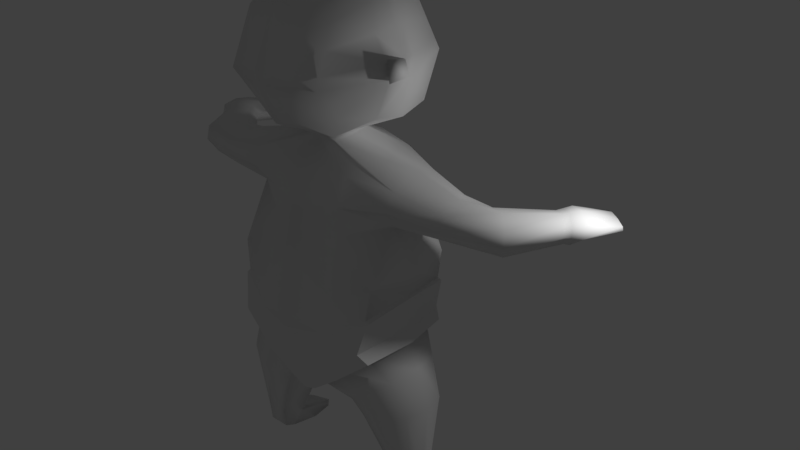 # Source: nezaweights.blend  (saved by Blender 2.79.0; exported with 4.5.12 LTS)
import bpy
from mathutils import Matrix  # noqa: F401  (used for matrix-valued properties, if any)

bpy.ops.wm.read_factory_settings(use_empty=True)
scene = bpy.context.scene
scene.name = 'Scene'

# ---- collections
col_collection_1 = bpy.data.collections.new('Collection 1'); scene.collection.children.link(col_collection_1)
col_collection_8 = bpy.data.collections.new('Collection 8'); scene.collection.children.link(col_collection_8)

# ---- materials (node trees are filled in below, after node groups)
mat_material = bpy.data.materials.new('Material')
mat_material.alpha_threshold = 0.0
mat_material.use_transparent_shadow = False
mat_material.roughness = 0.5
mat_material.line_color = (0.0, 0.0, 0.0, 1.0)

# ---- material node trees

# ---- world
world_world = bpy.data.worlds.new('World'); scene.world = world_world
world_world.color = (0.05088, 0.05088, 0.05088)
world_world.use_sun_shadow = False
world_world.sun_shadow_jitter_overblur = 0.0
world_world.cycles.sampling_method = 'MANUAL'

# ---- lights
light_lamp = bpy.data.lights.new('Lamp', 'POINT')
light_lamp.transmission_factor = 0.0
light_lamp.cutoff_distance = 30.0
light_lamp.energy = 100.0
light_lamp.shadow_buffer_clip_start = 1.001
light_lamp.shadow_soft_size = 0.1
light_lamp.shadow_maximum_resolution = 0.006
light_lamp.use_absolute_resolution = True

# ---- meshes
me_cube = bpy.data.meshes.new('Cube')
me_cube.from_pydata([(4.229e-09, 0.002631, 6.788), (4.229e-09, 2.876, 4.36), (-2.537, 1.283, -8.331), (4.229e-09, -2.688, 4.217), (-2.39, 0.002632, 4.217), (4.229e-09, 2.158, 2.227), (-2.055, 0.002632, 3.098), (-1.597, 2.186, 4.217), (-2.602, 1.336, -8.155), (4.229e-09, -2.194, 3.08), (-2.446, -0.4099, -8.108), (-1.421, -2.206, 4.217), (4.229e-09, 2.054, 6.113), (-1.605, 0.002632, 6.207), (-2.439, 0.6649, -8.307), (4.229e-09, -2.06, 6.143), (-1.458, 1.752, 2.901), (-2.469, -0.02099, -8.316), (-1.507, -1.575, 3.401), (-1.331, 1.599, 5.691), (-2.513, -0.4235, -7.547), (-1.331, -1.594, 5.691), (-0.1815, 2.084, 2.295), (-2.514, 0.4543, -7.987), (-1.771, -1.194, -4.762), (-1.776, 1.206, -4.762), (-2.163, -1.028, -5.551), (-2.167, 1.043, -5.552), (-0.5039, 0.002632, 2.351), (-0.5039, 0.002632, 6.686), (-0.5589, 2.612, 4.409), (-0.399, -2.617, 4.217), (-0.3752, 2.003, 2.37), (-0.4239, -2.022, 3.169), (-0.3752, 2.003, 6.064), (-0.3752, -1.997, 6.064), (0.0, 0.6777, 2.313), (4.229e-09, 0.468, 6.702), (-2.262, 0.468, 4.217), (-1.88, 0.3805, 2.963), (-1.636, 0.3474, 6.096), (0.0, -2.204, -2.742), (-0.4761, 0.4345, 6.552), (-0.4761, 0.4345, 2.351), (4.229e-09, -0.729, 2.357), (4.229e-09, -0.729, 6.645), (-2.188, -0.5826, 4.217), (-1.878, -0.6223, 3.197), (-1.131, -0.9632, 1.558), (-1.637, -0.5393, 6.032), (-1.073, 1.619, 1.558), (-0.1904, -2.584, 4.63), (-2.332, 0.06949, -1.915), (-0.4602, -0.6763, 6.475), (-0.4602, -0.6763, 2.351), (-2.139, -1.455, -2.094), (0.0, 2.302, -2.738), (-0.5581, 0.002632, 2.272), (-0.5097, -0.6763, 2.272), (0.0, 0.6777, 2.272), (-0.5135, 0.6291, 2.272), (0.0, -0.729, 2.272), (-2.152, 1.573, -2.094), (4.229e-09, 2.619, 4.645), (-0.1872, 2.542, 4.608), (4.229e-09, -2.674, 4.645), (-2.262, 0.002632, 4.645), (-1.54, 2.06, 4.534), (-0.2456, -0.7041, 2.272), (-1.401, -2.074, 4.534), (-0.2474, 0.6547, 2.272), (-1.04, 1.849, 0.7874), (-0.3939, -2.484, 4.614), (-0.3872, 2.456, 4.566), (-2.14, 0.4421, 4.621), (-1.116, -1.284, 0.7874), (-2.07, -0.5418, 4.607), (-0.2217, -0.7041, 6.565), (-0.2217, -0.7041, 2.354), (-1.117, -1.786, -1.835), (-2.502, 0.3549, 1.594), (-2.39, -0.5958, 1.364), (0.0005378, 1.783, 1.732), (-2.268, 1.152, 1.364), (0.0, -1.293, 1.732), (-1.017, 1.857, -2.612), (-0.2292, 0.4522, 6.631), (-0.2474, 0.6547, 2.331), (-0.1815, -2.03, 6.105), (-1.467, 0.04927, -5.799), (-3.048, 0.04927, -5.315), (-2.939, -0.7273, -5.275), (-1.467, 0.7868, -5.799), (-2.947, 0.7127, -5.278), (-1.467, -0.8076, -5.799), (-2.515, 0.9037, -4.152), (-2.639, 0.0538, -4.152), (-2.504, -0.8873, -4.152), (-1.112, -0.9052, -5.31), (-1.112, 0.0538, -5.31), (-1.112, 0.8004, -5.381), (-2.2, 0.03302, -7.535), (-2.898, 0.03302, -7.592), (-2.862, -0.4056, -7.559), (-2.2, 0.3568, -7.975), (-2.865, 0.3254, -8.001), (-2.2, -0.4396, -7.535), (-2.187, -0.02099, -8.316), (-2.782, -0.02099, -8.316), (-2.773, -0.3931, -8.108), (-1.972, 0.6869, -8.307), (-2.959, 0.6403, -8.307), (-2.153, -0.425, -8.108), (-2.097, 1.448, -8.135), (-2.07, 1.394, -8.331), (-3.164, 1.101, -8.177), (-3.057, 1.05, -8.331), (-0.2046, -2.112, 3.122), (-2.282, -0.4993, 0.3328), (-2.393, 0.3445, 0.1636), (-2.175, 1.042, 0.3328), (-1.123, 2.048, -1.835), (0.0, -1.947, -0.3215), (0.0, 2.426, -0.3215), (-0.1928, -2.654, 4.217), (-0.2684, 2.751, 4.383), (-2.277, 1.566, -1.191), (0.0, 2.427, -2.413), (-2.265, -1.381, -1.191), (-2.564, 0.07303, -1.191), (-1.079, -1.262, -0.01189), (0.0, -2.243, -2.413), (-0.2424, 0.002632, 6.74), (-2.359, -0.8716, 0.8786), (-5.321, 0.02972, 0.5428), (-1.028, 1.772, -0.01189), (0.0, -1.655, 0.7055), (-1.011, -2.006, -2.612), (-0.1815, 2.03, 6.09), (-2.199, 1.421, 0.8786), (0.0, 2.233, 0.7055), (-3.733, -0.536, 0.6576), (-3.725, -0.3874, 1.053), (-3.749, 0.2927, 1.256), (-3.521, 0.8516, 1.114), (-3.419, 1.066, 0.8281), (-3.508, 0.8459, 0.4184), (-3.629, 0.3736, 0.2359), (-3.719, -0.2315, 0.3038), (-5.277, 0.09374, 0.9568), (-4.859, 0.5803, 1.132), (-6.258, 1.578, 0.5106), (-4.407, 0.8264, 1.047), (-4.145, 0.9206, 0.7956), (-4.36, 0.8722, 0.296), (-4.679, 0.5995, 0.2152), (-5.151, 0.2731, 0.126), (-6.123, 1.471, 0.5225), (-6.093, 1.514, 0.8056), (-5.806, 1.847, 0.9253), (-7.048, 2.71, 0.5172), (-5.497, 2.015, 0.8673), (-5.318, 2.08, 0.6953), (-5.466, 2.047, 0.3537), (-5.683, 1.86, 0.2984), (-6.007, 1.637, 0.2374), (-6.226, 1.626, 0.8176), (-5.915, 1.986, 0.9474), (-5.466, 2.503, 0.6463), (-5.58, 2.169, 0.8845), (-5.425, 2.259, 0.6515), (-5.544, 2.232, 0.3744), (-5.782, 2.001, 0.2676), (-6.132, 1.759, 0.2015), (-7.017, 2.735, 0.6185), (-6.728, 2.978, 0.6614), (-6.675, 3.023, 0.5492), (-6.416, 3.24, 0.6406), (-6.235, 3.392, 0.5791), (-6.384, 3.267, 0.4568), (-6.604, 3.082, 0.437), (-6.931, 2.808, 0.4152), (-5.612, 2.471, 0.5519), (-5.946, 2.249, 0.4389), (-6.372, 1.955, 0.3686), (-6.486, 1.793, 0.823), (-6.526, 1.735, 0.4969), (-5.701, 2.454, 0.8942), (-6.108, 2.232, 0.9609), (-5.364, 3.162, 0.4377), (-5.229, 2.984, 0.4485), (-5.375, 2.951, 0.2692), (-5.51, 3.129, 0.2811), (-1.089, 1.455, -4.114), (-1.083, -1.449, -4.114), (-2.133, 0.06109, -3.376), (-1.971, -1.322, -3.376), (-0.2864, -1.359, -4.737), (-0.2864, 0.06109, -4.737), (-1.983, 1.275, -3.376), (-0.2864, 1.19, -4.737), (2.537, 1.283, -8.331), (2.39, 0.002632, 4.217), (2.055, 0.002632, 3.098), (1.597, 2.186, 4.217), (2.602, 1.336, -8.155), (2.446, -0.4099, -8.108), (1.421, -2.206, 4.217), (1.605, 0.002632, 6.207), (2.439, 0.6649, -8.307), (1.458, 1.752, 2.901), (2.469, -0.02099, -8.316), (1.507, -1.575, 3.401), (1.331, 1.599, 5.691), (2.513, -0.4235, -7.547), (1.331, -1.594, 5.691), (0.1815, 2.084, 2.295), (2.514, 0.4543, -7.987), (1.771, -1.194, -4.762), (1.776, 1.206, -4.762), (2.163, -1.028, -5.551), (2.167, 1.043, -5.552), (0.5039, 0.002632, 2.351), (0.5039, 0.002632, 6.686), (0.5589, 2.612, 4.409), (0.399, -2.617, 4.217), (0.3752, 2.003, 2.37), (0.4239, -2.022, 3.169), (0.3752, 2.003, 6.064), (0.3752, -1.997, 6.064), (2.262, 0.468, 4.217), (1.88, 0.3805, 2.963), (1.636, 0.3474, 6.096), (0.4761, 0.4345, 6.552), (0.4761, 0.4345, 2.351), (2.188, -0.5072, 4.217), (1.878, -0.6223, 3.197), (1.131, -0.9632, 1.558), (1.637, -0.5393, 6.032), (1.073, 1.619, 1.558), (0.1904, -2.584, 4.63), (2.332, 0.06949, -1.915), (0.4602, -0.6763, 6.475), (0.4602, -0.6763, 2.351), (2.139, -1.455, -2.094), (0.5581, 0.002632, 2.272), (0.5097, -0.6763, 2.272), (0.5135, 0.6291, 2.272), (2.152, 1.573, -2.094), (0.1872, 2.542, 4.608), (2.262, 0.002632, 4.645), (1.54, 2.06, 4.534), (0.2456, -0.7041, 2.272), (1.401, -2.074, 4.534), (0.2474, 0.6547, 2.272), (1.04, 1.849, 0.7874), (0.3939, -2.484, 4.614), (0.3872, 2.456, 4.566), (2.14, 0.4421, 4.621), (1.116, -1.284, 0.7874), (2.07, -0.4664, 4.607), (0.2217, -0.7041, 6.565), (0.2217, -0.7041, 2.354), (1.117, -1.786, -1.835), (2.502, 0.3549, 1.594), (2.39, -0.5958, 1.364), (2.268, 1.152, 1.364), (1.017, 1.857, -2.612), (0.2292, 0.4522, 6.631), (0.2474, 0.6547, 2.331), (0.1815, -2.03, 6.105), (1.467, 0.04927, -5.799), (3.048, 0.04927, -5.315), (2.939, -0.7273, -5.275), (1.467, 0.7868, -5.799), (2.947, 0.7127, -5.278), (1.467, -0.8076, -5.799), (2.515, 0.9037, -4.152), (2.639, 0.0538, -4.152), (2.504, -0.8873, -4.152), (1.112, -0.9052, -5.31), (1.112, 0.0538, -5.31), (1.112, 0.8004, -5.381), (2.2, 0.03302, -7.535), (2.898, 0.03302, -7.592), (2.862, -0.4056, -7.559), (2.2, 0.3568, -7.975), (2.865, 0.3254, -8.001), (2.2, -0.4396, -7.535), (2.187, -0.02099, -8.316), (2.782, -0.02099, -8.316), (2.773, -0.3931, -8.108), (1.972, 0.6869, -8.307), (2.959, 0.6403, -8.307), (2.153, -0.425, -8.108), (2.097, 1.448, -8.135), (2.07, 1.394, -8.331), (3.164, 1.101, -8.177), (3.057, 1.05, -8.331), (0.2046, -2.112, 3.122), (2.282, -0.4993, 0.3328), (2.393, 0.3445, 0.1636), (2.175, 1.042, 0.3328), (1.123, 2.048, -1.835), (0.1928, -2.654, 4.217), (0.2684, 2.751, 4.383), (2.277, 1.566, -1.191), (2.265, -1.381, -1.191), (2.564, 0.07303, -1.191), (1.079, -1.262, -0.01189), (0.2424, 0.002632, 6.74), (2.359, -0.8716, 0.8786), (5.321, 0.02972, 0.5428), (1.028, 1.772, -0.01189), (1.011, -2.006, -2.612), (0.1815, 2.03, 6.09), (2.199, 1.421, 0.8786), (3.733, -0.536, 0.6576), (3.725, -0.3874, 1.053), (3.749, 0.2927, 1.256), (3.521, 0.8516, 1.114), (3.419, 1.066, 0.8281), (3.508, 0.8459, 0.4184), (3.629, 0.3736, 0.2359), (3.719, -0.2315, 0.3038), (5.277, 0.09374, 0.9568), (4.859, 0.5803, 1.132), (6.258, 1.578, 0.5106), (4.407, 0.8264, 1.047), (4.145, 0.9206, 0.7956), (4.36, 0.8722, 0.296), (4.679, 0.5995, 0.2152), (5.151, 0.2731, 0.126), (6.123, 1.471, 0.5225), (6.093, 1.514, 0.8056), (5.806, 1.847, 0.9253), (7.048, 2.71, 0.5176), (5.497, 2.015, 0.8673), (5.318, 2.08, 0.6953), (5.466, 2.047, 0.3537), (5.683, 1.86, 0.2984), (6.007, 1.637, 0.2374), (6.226, 1.626, 0.8175), (5.915, 1.986, 0.9473), (5.466, 2.503, 0.6463), (5.58, 2.169, 0.8845), (5.425, 2.259, 0.6515), (5.544, 2.232, 0.3744), (5.782, 2.001, 0.2677), (6.132, 1.759, 0.2015), (7.017, 2.735, 0.6173), (6.728, 2.978, 0.6594), (6.675, 3.023, 0.5491), (6.416, 3.24, 0.639), (6.235, 3.392, 0.5784), (6.384, 3.267, 0.4582), (6.604, 3.082, 0.4387), (6.931, 2.808, 0.4172), (5.612, 2.471, 0.5519), (5.946, 2.249, 0.4389), (6.372, 1.955, 0.3686), (6.486, 1.793, 0.823), (6.526, 1.735, 0.4969), (5.701, 2.454, 0.8942), (6.108, 2.232, 0.9609), (5.364, 3.162, 0.4373), (5.229, 2.984, 0.4481), (5.375, 2.951, 0.2696), (5.51, 3.129, 0.2815), (1.089, 1.455, -4.114), (1.083, -1.449, -4.114), (2.133, 0.06109, -3.376), (1.971, -1.322, -3.376), (0.2864, -1.359, -4.737), (0.2864, 0.06109, -4.737), (1.983, 1.275, -3.376), (0.2864, 1.19, -4.737), (-1.054, -2.051, -2.765), (-0.9692, -1.781, -3.949), (-1.06, 1.903, -2.765), (-0.9765, 1.786, -3.949), (-1.642e-05, -2.253, -2.916), (-2.431, 0.07358, -1.959), (-2.23, -1.487, -2.166), (-2.244, 1.612, -2.166), (0.004661, -1.566, -5.063), (-2.259, 0.07419, -3.042), (-2.059, -1.708, -3.042), (-2.075, 1.629, -3.042), (-1.642e-05, 0.07419, -5.063), (0.0002757, 1.344, -5.063), (-1.642e-05, 2.359, -2.911), (-2.468, 0.07118, -3.362), (-2.28, -1.529, -3.362), (-0.3313, -1.572, -4.937), (-0.3313, 0.07118, -4.937), (-1.26, 1.683, -4.216), (-1.253, -1.676, -4.216), (-2.294, 1.476, -3.362), (-0.3313, 1.377, -4.937), (0.9692, -1.781, -3.949), (1.054, -2.051, -2.765), (1.06, 1.903, -2.765), (0.9765, 1.786, -3.949), (2.431, 0.07358, -1.959), (2.23, -1.487, -2.166), (2.244, 1.612, -2.166), (0.3313, -1.572, -4.937), (2.259, 0.07419, -3.042), (2.059, -1.708, -3.042), (2.075, 1.629, -3.042), (2.468, 0.07118, -3.362), (2.28, -1.529, -3.362), (0.3313, 1.377, -4.937), (0.3313, 0.07118, -4.937), (1.26, 1.683, -4.216), (1.253, -1.676, -4.216), (2.294, 1.476, -3.362), (4.229e-09, 2.337, 5.379), (4.229e-09, -2.367, 5.394), (-1.933, 0.002632, 5.426), (-1.435, 1.83, 5.113), (-1.366, -1.834, 5.113), (-0.9246, 2.008, 5.041), (-1.853, -0.6138, 5.32), (-0.3845, -2.241, 5.339), (-1.888, 0.3947, 5.358), (-0.1859, -2.307, 5.368), (-0.1844, 2.286, 5.349), (1.933, 0.002632, 5.426), (1.435, 1.83, 5.113), (1.366, -1.834, 5.113), (0.9246, 2.008, 5.041), (1.853, -0.6138, 5.32), (0.3845, -2.241, 5.339), (1.888, 0.3947, 5.358), (0.1859, -2.307, 5.368), (0.1844, 2.286, 5.349), (-2.437, -0.03116, 4.254), (-2.421, -0.7628, 4.254), (-2.286, -0.03314, 4.717), (-2.327, -0.72, 4.868), (2.447, -0.02721, 4.25), (2.411, -0.7588, 4.25), (2.293, -0.03199, 4.654), (2.318, -0.7133, 4.831)], [], [(43, 39, 16, 32), (44, 9, 117, 78), (54, 33, 18, 47), (42, 34, 19, 40), (53, 49, 21, 35), (36, 87, 22, 5), (30, 32, 16, 7), (423, 421, 19, 34), (0, 37, 86, 132), (0, 132, 77, 45), (44, 78, 68, 61), (126, 121, 85, 62), (425, 35, 21, 422), (31, 11, 18, 33), (426, 40, 19, 421), (38, 7, 16, 39), (46, 47, 18, 11), (424, 422, 21, 49), (43, 87, 70, 60), (1, 125, 64, 63), (3, 65, 51, 124), (370, 372, 412, 416), (61, 68, 48, 84), (124, 31, 33, 117), (427, 88, 35, 425), (428, 423, 34, 138), (125, 22, 32, 30), (77, 53, 35, 88), (86, 138, 34, 42), (78, 117, 33, 54), (87, 43, 32, 22), (60, 70, 50, 83), (132, 86, 42, 29), (54, 28, 57, 58), (4, 38, 39, 6), (420, 13, 40, 426), (29, 42, 40, 13), (137, 55, 383, 377), (28, 6, 39, 43), (28, 43, 60, 57), (132, 29, 53, 77), (128, 129, 52, 55), (93, 27, 23, 105), (420, 424, 49, 13), (4, 6, 47, 46), (94, 26, 20, 106), (98, 24, 26, 94), (95, 25, 27, 93), (29, 13, 49, 53), (28, 54, 47, 6), (199, 193, 25, 95), (58, 57, 80, 81), (57, 60, 83, 80), (129, 126, 62, 52), (78, 54, 58, 68), (121, 127, 56, 85), (87, 36, 59, 70), (197, 194, 24, 98), (4, 46, 439, 438), (4, 66, 74, 38), (125, 30, 73, 64), (124, 51, 72, 31), (105, 23, 8, 115), (46, 11, 69, 76), (38, 74, 67, 7), (31, 72, 69, 11), (107, 17, 14, 110), (107, 112, 10, 17), (30, 7, 67, 73), (371, 375, 417, 411), (248, 241, 404, 406), (372, 371, 411, 412), (68, 58, 81, 48), (70, 59, 82, 50), (106, 20, 10, 112), (97, 96, 90, 91), (115, 8, 2, 116), (96, 95, 93, 90), (110, 14, 2, 114), (55, 52, 382, 383), (139, 71, 135, 120), (136, 75, 130, 122), (27, 92, 104, 23), (26, 91, 103, 20), (24, 97, 91, 26), (99, 98, 94, 89), (25, 100, 92, 27), (100, 99, 89, 92), (200, 198, 99, 100), (193, 200, 100, 25), (198, 197, 98, 99), (194, 196, 97, 24), (195, 199, 95, 96), (196, 195, 96, 97), (104, 101, 107, 110), (23, 104, 113, 8), (92, 89, 101, 104), (89, 94, 106, 101), (90, 93, 105, 102), (91, 90, 102, 103), (17, 108, 111, 14), (17, 10, 109, 108), (101, 106, 112, 107), (102, 105, 111, 108), (103, 102, 108, 109), (20, 103, 109, 10), (8, 113, 114, 2), (104, 110, 114, 113), (14, 111, 116, 2), (111, 105, 115, 116), (3, 124, 117, 9), (120, 135, 121, 126), (122, 130, 79, 131), (71, 140, 123, 135), (139, 120, 146, 145), (81, 80, 143, 142), (419, 15, 88, 427), (75, 133, 118, 130), (418, 428, 138, 12), (84, 48, 75, 136), (83, 50, 71, 139), (135, 123, 127, 121), (119, 120, 126, 129), (118, 119, 129, 128), (1, 5, 22, 125), (130, 118, 128, 79), (48, 81, 133, 75), (45, 77, 88, 15), (80, 83, 144, 143), (83, 139, 145, 144), (50, 82, 140, 71), (131, 79, 137, 41), (79, 128, 55, 137), (37, 12, 138, 86), (141, 142, 149, 134), (145, 146, 154, 153), (147, 148, 156, 155), (142, 143, 150, 149), (120, 119, 147, 146), (118, 133, 141, 148), (119, 118, 148, 147), (133, 81, 142, 141), (149, 150, 159, 158), (150, 152, 161, 159), (154, 155, 164, 163), (156, 134, 157, 165), (144, 145, 153, 152), (148, 141, 134, 156), (146, 147, 155, 154), (143, 144, 152, 150), (163, 164, 172, 171), (165, 157, 151, 173), (161, 162, 170, 169), (157, 158, 166, 151), (155, 156, 165, 164), (153, 154, 163, 162), (134, 149, 158, 157), (152, 153, 162, 161), (187, 168, 178, 177), (186, 185, 174, 160), (168, 182, 179, 178), (183, 184, 181, 180), (159, 161, 169, 167), (158, 159, 167, 166), (164, 165, 173, 172), (162, 163, 171, 170), (176, 178, 179, 180), (160, 176, 180, 181), (174, 175, 176, 160), (175, 177, 178, 176), (184, 186, 160, 181), (182, 183, 180, 179), (188, 187, 177, 175), (185, 188, 175, 174), (166, 167, 188, 185), (167, 169, 187, 188), (171, 172, 183, 182), (173, 151, 186, 184), (172, 173, 184, 183), (170, 171, 191, 190), (151, 166, 185, 186), (169, 170, 168, 187), (190, 191, 192, 189), (168, 170, 190, 189), (171, 182, 192, 191), (182, 168, 189, 192), (56, 267, 402, 391), (85, 56, 391, 379), (244, 314, 401, 405), (193, 199, 398, 396), (194, 197, 394, 397), (314, 41, 381, 401), (52, 62, 384, 382), (41, 137, 377, 381), (234, 226, 210, 231), (44, 262, 299, 9), (243, 236, 212, 227), (233, 232, 213, 228), (242, 229, 215, 238), (36, 5, 216, 269), (224, 204, 210, 226), (432, 228, 213, 430), (0, 310, 268, 37), (0, 45, 261, 310), (44, 61, 252, 262), (306, 248, 267, 303), (434, 431, 215, 229), (225, 227, 212, 207), (435, 430, 213, 232), (230, 231, 210, 204), (235, 207, 212, 236), (433, 238, 215, 431), (234, 247, 254, 269), (1, 63, 249, 305), (3, 304, 240, 65), (198, 200, 399, 395), (61, 84, 237, 252), (304, 299, 227, 225), (436, 434, 229, 270), (437, 315, 228, 432), (305, 224, 226, 216), (261, 270, 229, 242), (268, 233, 228, 315), (262, 243, 227, 299), (269, 216, 226, 234), (247, 266, 239, 254), (310, 223, 233, 268), (243, 246, 245, 222), (202, 203, 231, 230), (429, 435, 232, 208), (223, 208, 232, 233), (200, 193, 396, 399), (222, 234, 231, 203), (222, 245, 247, 234), (310, 261, 242, 223), (307, 244, 241, 308), (275, 287, 217, 221), (429, 208, 238, 433), (202, 235, 236, 203), (276, 288, 214, 220), (280, 276, 220, 218), (277, 275, 221, 219), (223, 242, 238, 208), (222, 203, 236, 243), (375, 277, 219, 369), (246, 265, 264, 245), (245, 264, 266, 247), (308, 241, 248, 306), (262, 252, 246, 243), (303, 267, 56, 127), (269, 254, 59, 36), (373, 280, 218, 370), (260, 235, 443, 445), (202, 230, 258, 250), (305, 249, 257, 224), (304, 225, 256, 240), (287, 297, 205, 217), (235, 260, 253, 207), (230, 204, 251, 258), (225, 207, 253, 256), (289, 292, 209, 211), (289, 211, 206, 294), (224, 257, 251, 204), (197, 198, 395, 394), (375, 369, 415, 417), (267, 248, 406, 402), (252, 237, 265, 246), (254, 239, 82, 59), (288, 294, 206, 214), (279, 273, 272, 278), (297, 298, 201, 205), (278, 272, 275, 277), (292, 296, 201, 209), (196, 194, 397, 393), (316, 302, 313, 255), (136, 122, 309, 259), (221, 217, 286, 274), (220, 214, 285, 273), (218, 220, 273, 279), (281, 271, 276, 280), (219, 221, 274, 282), (282, 274, 271, 281), (376, 282, 281, 374), (369, 219, 282, 376), (374, 281, 280, 373), (370, 218, 279, 372), (371, 278, 277, 375), (372, 279, 278, 371), (286, 292, 289, 283), (217, 205, 295, 286), (274, 286, 283, 271), (271, 283, 288, 276), (272, 284, 287, 275), (273, 285, 284, 272), (211, 209, 293, 290), (211, 290, 291, 206), (283, 289, 294, 288), (284, 290, 293, 287), (285, 291, 290, 284), (214, 206, 291, 285), (205, 201, 296, 295), (286, 295, 296, 292), (209, 201, 298, 293), (293, 298, 297, 287), (3, 9, 299, 304), (302, 306, 303, 313), (122, 131, 263, 309), (255, 313, 123, 140), (316, 321, 322, 302), (265, 318, 319, 264), (419, 436, 270, 15), (259, 309, 300, 311), (418, 12, 315, 437), (84, 136, 259, 237), (266, 316, 255, 239), (313, 303, 127, 123), (301, 308, 306, 302), (300, 307, 308, 301), (1, 305, 216, 5), (309, 263, 307, 300), (237, 259, 311, 265), (45, 15, 270, 261), (264, 319, 320, 266), (266, 320, 321, 316), (239, 255, 140, 82), (131, 41, 314, 263), (263, 314, 244, 307), (37, 268, 315, 12), (317, 312, 325, 318), (321, 329, 330, 322), (323, 331, 332, 324), (318, 325, 326, 319), (302, 322, 323, 301), (300, 324, 317, 311), (301, 323, 324, 300), (311, 317, 318, 265), (325, 334, 335, 326), (326, 335, 337, 328), (330, 339, 340, 331), (332, 341, 333, 312), (320, 328, 329, 321), (324, 332, 312, 317), (322, 330, 331, 323), (319, 326, 328, 320), (339, 347, 348, 340), (341, 349, 327, 333), (337, 345, 346, 338), (333, 327, 342, 334), (331, 340, 341, 332), (329, 338, 339, 330), (312, 333, 334, 325), (328, 337, 338, 329), (363, 353, 354, 344), (362, 336, 350, 361), (344, 354, 355, 358), (359, 356, 357, 360), (335, 343, 345, 337), (334, 342, 343, 335), (340, 348, 349, 341), (338, 346, 347, 339), (352, 356, 355, 354), (336, 357, 356, 352), (350, 336, 352, 351), (351, 352, 354, 353), (360, 357, 336, 362), (358, 355, 356, 359), (364, 351, 353, 363), (361, 350, 351, 364), (342, 361, 364, 343), (343, 364, 363, 345), (347, 358, 359, 348), (349, 360, 362, 327), (348, 359, 360, 349), (346, 366, 367, 347), (327, 362, 361, 342), (345, 363, 344, 346), (366, 365, 368, 367), (344, 365, 366, 346), (347, 367, 368, 358), (358, 368, 365, 344), (373, 370, 416, 407), (199, 195, 392, 398), (241, 244, 405, 404), (376, 374, 414, 413), (195, 196, 393, 392), (369, 376, 413, 415), (374, 373, 407, 414), (62, 85, 379, 384), (381, 377, 378, 385), (384, 379, 380, 388), (377, 383, 387, 378), (383, 382, 386, 387), (382, 384, 388, 386), (379, 391, 390, 380), (387, 386, 392, 393), (386, 388, 398, 392), (378, 387, 393, 397), (389, 385, 394, 395), (380, 390, 399, 396), (390, 389, 395, 399), (385, 378, 397, 394), (388, 380, 396, 398), (381, 385, 400, 401), (406, 410, 403, 402), (401, 400, 409, 405), (405, 409, 408, 404), (404, 408, 410, 406), (402, 403, 390, 391), (409, 412, 411, 408), (408, 411, 417, 410), (400, 416, 412, 409), (389, 414, 407, 385), (403, 415, 413, 390), (390, 413, 414, 389), (385, 407, 416, 400), (410, 417, 415, 403), (63, 418, 437, 249), (65, 240, 436, 419), (250, 429, 433, 260), (250, 258, 435, 429), (249, 437, 432, 257), (240, 256, 434, 436), (260, 433, 431, 253), (258, 251, 430, 435), (256, 253, 431, 434), (257, 432, 430, 251), (63, 64, 428, 418), (65, 419, 427, 51), (66, 76, 424, 420), (66, 420, 426, 74), (64, 73, 423, 428), (51, 427, 425, 72), (76, 69, 422, 424), (74, 426, 421, 67), (72, 425, 422, 69), (73, 67, 421, 423), (438, 439, 441, 440), (46, 76, 441, 439), (66, 4, 438, 440), (76, 66, 440, 441), (442, 444, 445, 443), (235, 202, 442, 443), (202, 250, 444, 442), (250, 260, 445, 444)])
me_cube.polygons.foreach_set('use_smooth', [1, 1, 1, 1, 1, 1, 1, 1, 1, 1, 1, 1, 1, 1, 1, 1, 1, 1, 1, 1, 1, 0, 1, 1, 1, 1, 1, 1, 1, 1, 1, 1, 1, 1, 1, 1, 1, 0, 1, 1, 1, 1, 1, 1, 1, 1, 1, 1, 1, 1, 1, 1, 1, 1, 1, 1, 1, 1, 1, 1, 1, 1, 1, 1, 1, 1, 1, 1, 1, 0, 0, 0, 1, 1, 1, 1, 1, 1, 1, 0, 1, 1, 1, 1, 1, 1, 1, 1, 1, 1, 1, 1, 1, 1, 1, 1, 1, 1, 1, 1, 1, 1, 1, 1, 1, 1, 1, 1, 1, 1, 1, 1, 1, 1, 1, 1, 1, 1, 1, 1, 1, 1, 1, 1, 1, 1, 1, 1, 1, 1, 1, 1, 1, 1, 1, 1, 1, 1, 1, 1, 1, 1, 1, 1, 1, 1, 1, 1, 1, 1, 1, 1, 1, 1, 1, 1, 1, 1, 1, 1, 1, 1, 1, 1, 1, 1, 1, 1, 1, 1, 1, 1, 1, 1, 1, 1, 1, 1, 1, 1, 1, 1, 1, 1, 1, 1, 0, 0, 0, 0, 0, 0, 0, 0, 1, 1, 1, 1, 1, 1, 1, 1, 1, 1, 1, 1, 1, 1, 1, 1, 1, 1, 1, 1, 1, 0, 1, 1, 1, 1, 1, 1, 1, 1, 1, 1, 1, 1, 1, 1, 1, 0, 1, 1, 1, 1, 1, 1, 1, 1, 1, 1, 1, 1, 1, 1, 1, 1, 1, 1, 1, 1, 1, 1, 1, 1, 1, 1, 1, 1, 1, 1, 1, 0, 0, 0, 1, 1, 1, 1, 1, 1, 1, 0, 1, 1, 1, 1, 1, 1, 1, 1, 1, 1, 1, 1, 1, 1, 1, 1, 1, 1, 1, 1, 1, 1, 1, 1, 1, 1, 1, 1, 1, 1, 1, 1, 1, 1, 1, 1, 1, 1, 1, 1, 1, 1, 1, 1, 1, 1, 1, 1, 1, 1, 1, 1, 1, 1, 1, 1, 1, 1, 1, 1, 1, 1, 1, 1, 1, 1, 1, 1, 1, 1, 1, 1, 1, 1, 1, 1, 1, 1, 1, 1, 1, 1, 1, 1, 1, 1, 1, 1, 1, 1, 1, 1, 1, 1, 1, 1, 1, 1, 1, 1, 1, 1, 1, 1, 1, 1, 0, 0, 0, 0, 0, 0, 0, 0, 0, 0, 0, 0, 0, 0, 0, 0, 0, 0, 0, 0, 0, 0, 0, 0, 0, 0, 0, 0, 0, 0, 0, 0, 0, 0, 0, 0, 1, 1, 1, 1, 1, 1, 1, 1, 1, 1, 1, 1, 1, 1, 1, 1, 1, 1, 1, 1, 1, 1, 1, 1, 1, 1, 1, 1])
_uv = me_cube.uv_layers.new(name='UVMap')
_uv.uv.foreach_set('vector', [0.2425, 0.2239, 0.2038, 0.1793, 0.2455, 0.16, 0.2839, 0.177, 0.2071, 0.2701, 0.1465, 0.2825, 0.1459, 0.2744, 0.2063, 0.2612, 0.2053, 0.2516, 0.1452, 0.2655, 0.1434, 0.2225, 0.1712, 0.197, 0.1792, 0.02405, 0.2366, 0.04357, 0.2133, 0.07314, 0.1699, 0.06739, 0.1342, 0.0208, 0.14, 0.06704, 0.09839, 0.06591, 0.07905, 0.02824, 0.264, 0.2278, 0.2554, 0.2224, 0.2923, 0.1789, 0.3003, 0.1807, 0.2713, 0.1005, 0.2839, 0.177, 0.2455, 0.16, 0.238, 0.1195, 0.2409, 0.08412, 0.2235, 0.09156, 0.2133, 0.07314, 0.2366, 0.04357, 0.1644, 0.0002668, 0.1845, 0.004678, 0.1819, 0.01415, 0.1633, 0.01062, 0.1644, 0.0002668, 0.1633, 0.01062, 0.1331, 0.01026, 0.132, 0.0002668, 0.5497, 0.4128, 0.5498, 0.4203, 0.5469, 0.4213, 0.5467, 0.4125, 0.433, 0.2783, 0.4793, 0.3348, 0.4759, 0.39, 0.4037, 0.3246, 0.05348, 0.04754, 0.07905, 0.02824, 0.09839, 0.06591, 0.08091, 0.08445, 0.09904, 0.2752, 0.102, 0.228, 0.1434, 0.2225, 0.1452, 0.2655, 0.1713, 0.09428, 0.1699, 0.06739, 0.2133, 0.07314, 0.2235, 0.09156, 0.1797, 0.1382, 0.238, 0.1195, 0.2455, 0.16, 0.2038, 0.1793, 0.143, 0.1646, 0.1712, 0.197, 0.1434, 0.2225, 0.102, 0.228, 0.1339, 0.09282, 0.08091, 0.08445, 0.09839, 0.06591, 0.14, 0.06704, 0.5905, 0.4319, 0.5994, 0.4241, 0.6017, 0.4246, 0.5984, 0.435, 0.2943, 0.09492, 0.283, 0.09749, 0.2782, 0.08607, 0.2854, 0.08172, 0.0002668, 0.0699, 0.01369, 0.05551, 0.02038, 0.06248, 0.00674, 0.0761, 0.2498, 0.7749, 0.2348, 0.8148, 0.2217, 0.8186, 0.2391, 0.7724, 0.5067, 0.1817, 0.5034, 0.1833, 0.4867, 0.1811, 0.503, 0.1709, 0.09989, 0.2835, 0.09904, 0.2752, 0.1452, 0.2655, 0.1459, 0.2744, 0.04793, 0.03995, 0.07589, 0.02051, 0.07905, 0.02824, 0.05348, 0.04754, 0.2615, 0.05973, 0.2409, 0.08412, 0.2366, 0.04357, 0.241, 0.03752, 0.283, 0.09749, 0.2923, 0.1789, 0.2839, 0.177, 0.2713, 0.1005, 0.1331, 0.01026, 0.1342, 0.0208, 0.07905, 0.02824, 0.07589, 0.02051, 0.1819, 0.01415, 0.241, 0.03752, 0.2366, 0.04357, 0.1792, 0.02405, 0.2063, 0.2612, 0.1459, 0.2744, 0.1452, 0.2655, 0.2053, 0.2516, 0.2554, 0.2224, 0.2425, 0.2239, 0.2839, 0.177, 0.2923, 0.1789, 0.5049, 0.2033, 0.5088, 0.203, 0.4988, 0.2222, 0.4807, 0.2164, 0.1633, 0.01062, 0.1819, 0.01415, 0.1792, 0.02405, 0.1622, 0.0213, 0.5502, 0.4272, 0.5744, 0.4328, 0.5741, 0.4366, 0.5484, 0.4302, 0.1625, 0.1458, 0.1797, 0.1382, 0.2038, 0.1793, 0.1885, 0.1816, 0.1573, 0.09249, 0.1585, 0.06322, 0.1699, 0.06739, 0.1713, 0.09428, 0.1622, 0.0213, 0.1792, 0.02405, 0.1699, 0.06739, 0.1585, 0.06322, 0.6216, 0.5723, 0.5912, 0.6118, 0.5871, 0.6102, 0.6179, 0.5676, 0.2277, 0.2341, 0.1885, 0.1816, 0.2038, 0.1793, 0.2425, 0.2239, 0.5744, 0.4328, 0.5905, 0.4319, 0.5984, 0.435, 0.5741, 0.4366, 0.1633, 0.01062, 0.1622, 0.0213, 0.1342, 0.0208, 0.1331, 0.01026, 0.4009, 0.1559, 0.3997, 0.2199, 0.3524, 0.2317, 0.3561, 0.1268, 0.6978, 0.2314, 0.667, 0.2389, 0.667, 0.1454, 0.6791, 0.1581, 0.1573, 0.09249, 0.1339, 0.09282, 0.14, 0.06704, 0.1585, 0.06322, 0.1625, 0.1458, 0.1885, 0.1816, 0.1712, 0.197, 0.143, 0.1646, 0.7602, 0.1455, 0.7543, 0.1749, 0.7, 0.1567, 0.7021, 0.1499, 0.7892, 0.1433, 0.7887, 0.1869, 0.7543, 0.1749, 0.7602, 0.1455, 0.7152, 0.2741, 0.672, 0.2775, 0.667, 0.2389, 0.6978, 0.2314, 0.1622, 0.0213, 0.1585, 0.06322, 0.14, 0.06704, 0.1342, 0.0208, 0.2277, 0.2341, 0.2053, 0.2516, 0.1712, 0.197, 0.1885, 0.1816, 0.7206, 0.3182, 0.6677, 0.3214, 0.672, 0.2775, 0.7152, 0.2741, 0.5, 0.1853, 0.5024, 0.1947, 0.4802, 0.2048, 0.4747, 0.1939, 0.5024, 0.1947, 0.5049, 0.2033, 0.4807, 0.2164, 0.4802, 0.2048, 0.3997, 0.2199, 0.433, 0.2783, 0.4037, 0.3246, 0.3524, 0.2317, 0.5498, 0.4203, 0.5502, 0.4272, 0.5484, 0.4302, 0.5469, 0.4213, 0.4793, 0.3348, 0.5529, 0.3611, 0.5589, 0.3843, 0.4759, 0.39, 0.5994, 0.4241, 0.6011, 0.4146, 0.6028, 0.4147, 0.6017, 0.4246, 0.8433, 0.1432, 0.8336, 0.1901, 0.7887, 0.1869, 0.7892, 0.1433, 0.1625, 0.1458, 0.1358, 0.145, 0.1437, 0.1367, 0.1596, 0.1433, 0.1625, 0.1458, 0.1557, 0.1289, 0.1751, 0.1241, 0.1797, 0.1382, 0.283, 0.09749, 0.2713, 0.1005, 0.271, 0.0905, 0.2782, 0.08607, 0.00674, 0.0761, 0.02038, 0.06248, 0.02773, 0.06976, 0.01369, 0.08276, 0.6791, 0.1581, 0.667, 0.1454, 0.6844, 0.1526, 0.6844, 0.1527, 0.1358, 0.145, 0.05291, 0.1156, 0.06356, 0.1033, 0.1323, 0.1217, 0.1797, 0.1382, 0.1751, 0.1241, 0.2331, 0.1096, 0.238, 0.1195, 0.01369, 0.08276, 0.02773, 0.06976, 0.06356, 0.1033, 0.05291, 0.1156, 0.6885, 0.1511, 0.6883, 0.1534, 0.6848, 0.1527, 0.6846, 0.1523, 0.6885, 0.1511, 0.6922, 0.1514, 0.692, 0.1539, 0.6883, 0.1534, 0.2713, 0.1005, 0.238, 0.1195, 0.2331, 0.1096, 0.271, 0.0905, 0.3733, 0.8468, 0.4023, 0.8126, 0.4155, 0.816, 0.3819, 0.8556, 0.7329, 0.7935, 0.7761, 0.7579, 0.7787, 0.7609, 0.7346, 0.7977, 0.3319, 0.8768, 0.3733, 0.8468, 0.3819, 0.8556, 0.334, 0.8903, 0.5034, 0.1833, 0.5, 0.1853, 0.4747, 0.1939, 0.4867, 0.1811, 0.5088, 0.203, 0.5121, 0.2025, 0.5166, 0.22, 0.4988, 0.2222, 0.7021, 0.1499, 0.7, 0.1567, 0.692, 0.1539, 0.6922, 0.1514, 0.775, 0.2289, 0.7434, 0.2529, 0.7168, 0.2171, 0.7389, 0.2025, 0.6844, 0.1527, 0.6844, 0.1526, 0.6845, 0.1527, 0.6844, 0.1527, 0.7434, 0.2529, 0.7152, 0.2741, 0.6978, 0.2314, 0.7168, 0.2171, 0.6846, 0.1523, 0.6848, 0.1527, 0.6845, 0.1527, 0.6845, 0.1526, 0.5912, 0.6118, 0.5843, 0.6681, 0.5803, 0.668, 0.5871, 0.6102, 0.4765, 0.2253, 0.4967, 0.2388, 0.4913, 0.2579, 0.4638, 0.2293, 0.4983, 0.1518, 0.4754, 0.1678, 0.4613, 0.1531, 0.4907, 0.122, 0.7073, 0.05786, 0.7324, 0.07865, 0.6784, 0.1409, 0.667, 0.1454, 0.7543, 0.1749, 0.7389, 0.2025, 0.6963, 0.1627, 0.7, 0.1567, 0.7887, 0.1869, 0.775, 0.2289, 0.7389, 0.2025, 0.7543, 0.1749, 0.7735, 0.09895, 0.7892, 0.1433, 0.7602, 0.1455, 0.7484, 0.1094, 0.7311, 0.02751, 0.7562, 0.06593, 0.7324, 0.07865, 0.7073, 0.05786, 0.7562, 0.06593, 0.7735, 0.09895, 0.7484, 0.1094, 0.7324, 0.07865, 0.7978, 0.03283, 0.8166, 0.08114, 0.7735, 0.09895, 0.7562, 0.06593, 0.765, 0.0002668, 0.7978, 0.03283, 0.7562, 0.06593, 0.7311, 0.02751, 0.8166, 0.08114, 0.8433, 0.1432, 0.7892, 0.1433, 0.7735, 0.09895, 0.8336, 0.1901, 0.8196, 0.2442, 0.775, 0.2289, 0.7887, 0.1869, 0.7677, 0.2859, 0.7206, 0.3182, 0.7152, 0.2741, 0.7434, 0.2529, 0.8196, 0.2442, 0.7677, 0.2859, 0.7434, 0.2529, 0.775, 0.2289, 0.6784, 0.1409, 0.6961, 0.1377, 0.6885, 0.1511, 0.6846, 0.1523, 0.667, 0.1454, 0.6784, 0.1409, 0.6845, 0.1526, 0.6844, 0.1526, 0.7324, 0.07865, 0.7484, 0.1094, 0.6961, 0.1377, 0.6784, 0.1409, 0.7484, 0.1094, 0.7602, 0.1455, 0.7021, 0.1499, 0.6961, 0.1377, 0.7168, 0.2171, 0.6978, 0.2314, 0.6791, 0.1581, 0.6879, 0.1666, 0.7389, 0.2025, 0.7168, 0.2171, 0.6879, 0.1666, 0.6963, 0.1627, 0.6883, 0.1534, 0.6875, 0.1558, 0.6844, 0.153, 0.6848, 0.1527, 0.6883, 0.1534, 0.692, 0.1539, 0.6911, 0.1567, 0.6875, 0.1558, 0.6961, 0.1377, 0.7021, 0.1499, 0.6922, 0.1514, 0.6885, 0.1511, 0.6879, 0.1666, 0.6791, 0.1581, 0.6844, 0.153, 0.6875, 0.1558, 0.6963, 0.1627, 0.6879, 0.1666, 0.6875, 0.1558, 0.6911, 0.1567, 0.7, 0.1567, 0.6963, 0.1627, 0.6911, 0.1567, 0.692, 0.1539, 0.6844, 0.1526, 0.6845, 0.1526, 0.6845, 0.1526, 0.6845, 0.1527, 0.6784, 0.1409, 0.6846, 0.1523, 0.6845, 0.1526, 0.6845, 0.1526, 0.6848, 0.1527, 0.6844, 0.153, 0.6844, 0.1527, 0.6845, 0.1527, 0.6844, 0.153, 0.6791, 0.1581, 0.6844, 0.1527, 0.6844, 0.1527, 0.1009, 0.2918, 0.09989, 0.2835, 0.1459, 0.2744, 0.1465, 0.2825, 0.4638, 0.2293, 0.4913, 0.2579, 0.4793, 0.3348, 0.433, 0.2783, 0.4907, 0.122, 0.4613, 0.1531, 0.4144, 0.08669, 0.4647, 0.02246, 0.4967, 0.2388, 0.5221, 0.2415, 0.5291, 0.2685, 0.4913, 0.2579, 0.1401, 0.7447, 0.1637, 0.7646, 0.1196, 0.814, 0.1061, 0.7949, 0.2212, 0.8699, 0.2212, 0.9088, 0.17, 0.9085, 0.1677, 0.8821, 0.04279, 0.03278, 0.07288, 0.01301, 0.07589, 0.02051, 0.04793, 0.03995, 0.4754, 0.1678, 0.4658, 0.1909, 0.4529, 0.195, 0.4613, 0.1531, 0.2674, 0.05457, 0.2615, 0.05973, 0.241, 0.03752, 0.2452, 0.03161, 0.503, 0.1709, 0.4867, 0.1811, 0.4754, 0.1678, 0.4983, 0.1518, 0.4807, 0.2164, 0.4988, 0.2222, 0.4967, 0.2388, 0.4765, 0.2253, 0.4913, 0.2579, 0.5291, 0.2685, 0.5529, 0.3611, 0.4793, 0.3348, 0.4487, 0.2171, 0.4638, 0.2293, 0.433, 0.2783, 0.3997, 0.2199, 0.4529, 0.195, 0.4487, 0.2171, 0.3997, 0.2199, 0.4009, 0.1559, 0.2943, 0.09492, 0.3003, 0.1807, 0.2923, 0.1789, 0.283, 0.09749, 0.4613, 0.1531, 0.4529, 0.195, 0.4009, 0.1559, 0.4144, 0.08669, 0.4867, 0.1811, 0.4747, 0.1939, 0.4658, 0.1909, 0.4754, 0.1678, 0.132, 0.0002668, 0.1331, 0.01026, 0.07589, 0.02051, 0.07288, 0.01301, 0.07836, 0.7353, 0.1164, 0.7363, 0.08869, 0.7903, 0.06255, 0.7878, 0.1164, 0.7363, 0.1401, 0.7447, 0.1061, 0.7949, 0.08869, 0.7903, 0.4988, 0.2222, 0.5166, 0.22, 0.5221, 0.2415, 0.4967, 0.2388, 0.4647, 0.02246, 0.4144, 0.08669, 0.3936, 0.03751, 0.4588, 0.0002668, 0.4144, 0.08669, 0.4009, 0.1559, 0.3561, 0.1268, 0.3936, 0.03751, 0.1845, 0.004678, 0.2452, 0.03161, 0.241, 0.03752, 0.1819, 0.01415, 0.1611, 0.8675, 0.1677, 0.8821, 0.1204, 0.9021, 0.1149, 0.8926, 0.1061, 0.7949, 0.1196, 0.814, 0.09598, 0.8478, 0.08292, 0.8255, 0.1337, 0.834, 0.1496, 0.8538, 0.107, 0.8811, 0.1023, 0.8634, 0.1677, 0.8821, 0.17, 0.9085, 0.13, 0.9198, 0.1204, 0.9021, 0.1637, 0.7646, 0.1766, 0.798, 0.1337, 0.834, 0.1196, 0.814, 0.2029, 0.8238, 0.2153, 0.8482, 0.1611, 0.8675, 0.1496, 0.8538, 0.1766, 0.798, 0.2029, 0.8238, 0.1496, 0.8538, 0.1337, 0.834, 0.2153, 0.8482, 0.2212, 0.8699, 0.1677, 0.8821, 0.1611, 0.8675, 0.1204, 0.9021, 0.13, 0.9198, 0.07895, 0.9424, 0.07603, 0.9271, 0.04566, 0.8225, 0.06537, 0.823, 0.03419, 0.8798, 0.02258, 0.8756, 0.09598, 0.8478, 0.1023, 0.8634, 0.05668, 0.8982, 0.04975, 0.8923, 0.107, 0.8811, 0.1149, 0.8926, 0.07174, 0.9175, 0.06427, 0.9086, 0.08869, 0.7903, 0.1061, 0.7949, 0.08292, 0.8255, 0.06537, 0.823, 0.1496, 0.8538, 0.1611, 0.8675, 0.1149, 0.8926, 0.107, 0.8811, 0.1196, 0.814, 0.1337, 0.834, 0.1023, 0.8634, 0.09598, 0.8478, 0.06255, 0.7878, 0.08869, 0.7903, 0.06537, 0.823, 0.04566, 0.8225, 0.04975, 0.8923, 0.05668, 0.8982, 0.05285, 0.9018, 0.04375, 0.8958, 0.06427, 0.9086, 0.07174, 0.9175, 0.06652, 0.9201, 0.06038, 0.9114, 0.03419, 0.8798, 0.04223, 0.883, 0.03939, 0.8905, 0.03131, 0.885, 0.07174, 0.9175, 0.07603, 0.9271, 0.07048, 0.9291, 0.06652, 0.9201, 0.1023, 0.8634, 0.107, 0.8811, 0.06427, 0.9086, 0.05668, 0.8982, 0.08292, 0.8255, 0.09598, 0.8478, 0.04975, 0.8923, 0.04223, 0.883, 0.1149, 0.8926, 0.1204, 0.9021, 0.07603, 0.9271, 0.07174, 0.9175, 0.06537, 0.823, 0.08292, 0.8255, 0.04223, 0.883, 0.03419, 0.8798, 0.02759, 0.893, 0.03667, 0.896, 0.01538, 0.9222, 0.009862, 0.9182, 0.05953, 0.924, 0.06254, 0.9311, 0.03629, 0.9381, 0.03638, 0.9383, 0.03667, 0.896, 0.03793, 0.899, 0.02028, 0.9266, 0.01538, 0.9222, 0.04516, 0.9078, 0.05456, 0.9188, 0.0351, 0.9368, 0.02693, 0.9322, 0.02258, 0.8756, 0.03419, 0.8798, 0.03131, 0.885, 0.02023, 0.8803, 0.07603, 0.9271, 0.07895, 0.9424, 0.0725, 0.9445, 0.07048, 0.9291, 0.05668, 0.8982, 0.06427, 0.9086, 0.06038, 0.9114, 0.05285, 0.9018, 0.04223, 0.883, 0.04975, 0.8923, 0.04375, 0.8958, 0.03939, 0.8905, 0.03011, 0.9385, 0.002544, 0.9366, 0.01259, 0.9317, 0.02693, 0.9322, 0.03638, 0.9383, 0.03011, 0.9385, 0.02693, 0.9322, 0.0351, 0.9368, 0.03629, 0.9381, 0.03372, 0.9438, 0.03011, 0.9385, 0.03638, 0.9383, 0.03372, 0.9438, 0.01352, 0.9412, 0.002544, 0.9366, 0.03011, 0.9385, 0.05456, 0.9188, 0.05953, 0.924, 0.03638, 0.9383, 0.0351, 0.9368, 0.03793, 0.899, 0.04516, 0.9078, 0.02693, 0.9322, 0.02028, 0.9266, 0.01545, 0.8877, 0.02759, 0.893, 0.009862, 0.9182, 0.0002668, 0.9119, 0.06254, 0.9311, 0.06247, 0.9467, 0.03372, 0.9438, 0.03629, 0.9381, 0.07048, 0.9291, 0.0725, 0.9445, 0.06247, 0.9467, 0.06254, 0.9311, 0.02023, 0.8803, 0.03131, 0.885, 0.02759, 0.893, 0.01545, 0.8877, 0.04375, 0.8958, 0.05285, 0.9018, 0.04516, 0.9078, 0.03793, 0.899, 0.06038, 0.9114, 0.06652, 0.9201, 0.05953, 0.924, 0.05456, 0.9188, 0.05285, 0.9018, 0.06038, 0.9114, 0.05456, 0.9188, 0.04516, 0.9078, 0.03939, 0.8905, 0.04375, 0.8958, 0.03586, 0.8977, 0.03548, 0.8976, 0.06652, 0.9201, 0.07048, 0.9291, 0.06254, 0.9311, 0.05953, 0.924, 0.03131, 0.885, 0.03939, 0.8905, 0.03667, 0.896, 0.02759, 0.893, 0.03548, 0.8976, 0.03586, 0.8977, 0.03565, 0.8977, 0.0356, 0.8977, 0.03667, 0.896, 0.03939, 0.8905, 0.03548, 0.8976, 0.0356, 0.8977, 0.04375, 0.8958, 0.03793, 0.899, 0.03565, 0.8977, 0.03586, 0.8977, 0.03793, 0.899, 0.03667, 0.896, 0.0356, 0.8977, 0.03565, 0.8977, 0.6459, 0.7863, 0.686, 0.7946, 0.6849, 0.8006, 0.643, 0.7923, 0.6138, 0.7608, 0.6459, 0.7863, 0.643, 0.7923, 0.6099, 0.7654, 0.8149, 0.7165, 0.8257, 0.6679, 0.8318, 0.6677, 0.8188, 0.7187, 0.5177, 0.4798, 0.533, 0.4396, 0.5461, 0.4362, 0.5284, 0.4827, 0.3805, 0.4773, 0.3994, 0.5094, 0.3916, 0.5169, 0.3697, 0.4798, 0.6907, 0.543, 0.6536, 0.5516, 0.651, 0.5455, 0.6898, 0.537, 0.5843, 0.6681, 0.5846, 0.724, 0.5803, 0.7254, 0.5803, 0.668, 0.6536, 0.5516, 0.6216, 0.5723, 0.6179, 0.5676, 0.651, 0.5455, 0.2577, 0.299, 0.3135, 0.3278, 0.284, 0.3571, 0.2389, 0.3546, 0.2071, 0.2701, 0.2098, 0.2786, 0.1491, 0.2901, 0.1465, 0.2825, 0.2127, 0.2877, 0.2025, 0.351, 0.1672, 0.3387, 0.152, 0.2986, 0.2652, 0.5021, 0.2453, 0.4649, 0.2834, 0.4471, 0.3137, 0.4677, 0.2244, 0.5162, 0.1721, 0.5213, 0.1813, 0.4831, 0.2182, 0.4727, 0.2764, 0.2876, 0.3275, 0.3184, 0.3207, 0.323, 0.2704, 0.2957, 0.3283, 0.4034, 0.2912, 0.397, 0.284, 0.3571, 0.3135, 0.3278, 0.3054, 0.4285, 0.3137, 0.4677, 0.2834, 0.4471, 0.2871, 0.4271, 0.2574, 0.5282, 0.2538, 0.5187, 0.2703, 0.5106, 0.2754, 0.5189, 0.2574, 0.5282, 0.2269, 0.5358, 0.2257, 0.5262, 0.2538, 0.5187, 0.5497, 0.4128, 0.5467, 0.4125, 0.5485, 0.4035, 0.5513, 0.4051, 0.6182, 0.2305, 0.6665, 0.257, 0.6344, 0.3494, 0.6049, 0.3026, 0.1451, 0.5091, 0.1618, 0.4704, 0.1813, 0.4831, 0.1721, 0.5213, 0.1058, 0.3079, 0.152, 0.2986, 0.1672, 0.3387, 0.1271, 0.3501, 0.2396, 0.4405, 0.2871, 0.4271, 0.2834, 0.4471, 0.2453, 0.4649, 0.2331, 0.3998, 0.2389, 0.3546, 0.284, 0.3571, 0.2912, 0.397, 0.1923, 0.3927, 0.1271, 0.3501, 0.1672, 0.3387, 0.2025, 0.351, 0.2062, 0.4511, 0.2182, 0.4727, 0.1813, 0.4831, 0.1618, 0.4704, 0.5924, 0.396, 0.6005, 0.3935, 0.6028, 0.4046, 0.6004, 0.4049, 0.3518, 0.4008, 0.3478, 0.4163, 0.3396, 0.4146, 0.3403, 0.4023, 0.09321, 0.4994, 0.09781, 0.4927, 0.1126, 0.5022, 0.1079, 0.5097, 0.4515, 0.5094, 0.4929, 0.5094, 0.4998, 0.5169, 0.4519, 0.5169, 0.5068, 0.1815, 0.5032, 0.1708, 0.524, 0.1718, 0.5103, 0.1816, 0.1033, 0.2999, 0.1491, 0.2901, 0.152, 0.2986, 0.1058, 0.3079, 0.1416, 0.517, 0.1451, 0.5091, 0.1721, 0.5213, 0.1709, 0.529, 0.3323, 0.4449, 0.3196, 0.4721, 0.3137, 0.4677, 0.3054, 0.4285, 0.3403, 0.4023, 0.3283, 0.4034, 0.3135, 0.3278, 0.3207, 0.323, 0.2257, 0.5262, 0.1709, 0.529, 0.1721, 0.5213, 0.2244, 0.5162, 0.2703, 0.5106, 0.2652, 0.5021, 0.3137, 0.4677, 0.3196, 0.4721, 0.2098, 0.2786, 0.2127, 0.2877, 0.152, 0.2986, 0.1491, 0.2901, 0.2704, 0.2957, 0.3207, 0.323, 0.3135, 0.3278, 0.2577, 0.299, 0.5189, 0.1998, 0.5463, 0.1996, 0.5333, 0.2134, 0.5153, 0.2014, 0.2538, 0.5187, 0.2501, 0.509, 0.2652, 0.5021, 0.2703, 0.5106, 0.553, 0.3978, 0.5516, 0.3947, 0.5764, 0.3905, 0.5765, 0.3942, 0.2147, 0.4011, 0.2242, 0.3582, 0.2389, 0.3546, 0.2331, 0.3998, 0.2275, 0.4458, 0.2396, 0.4405, 0.2453, 0.4649, 0.236, 0.4716, 0.2501, 0.509, 0.236, 0.4716, 0.2453, 0.4649, 0.2652, 0.5021, 0.4929, 0.5094, 0.5177, 0.4798, 0.5284, 0.4827, 0.4998, 0.5169, 0.2402, 0.2952, 0.2577, 0.299, 0.2389, 0.3546, 0.2242, 0.3582, 0.5765, 0.3942, 0.5764, 0.3905, 0.6005, 0.3935, 0.5924, 0.396, 0.2538, 0.5187, 0.2257, 0.5262, 0.2244, 0.5162, 0.2501, 0.509, 0.5865, 0.1073, 0.6113, 0.05954, 0.6665, 0.1501, 0.619, 0.163, 0.9567, 0.7744, 0.9896, 0.7033, 0.9997, 0.6959, 0.986, 0.7881, 0.2275, 0.4458, 0.236, 0.4716, 0.2182, 0.4727, 0.2062, 0.4511, 0.2147, 0.4011, 0.1923, 0.3927, 0.2025, 0.351, 0.2242, 0.3582, 0.9145, 0.6762, 0.9711, 0.6931, 0.9715, 0.6995, 0.9133, 0.7062, 0.887, 0.6673, 0.9145, 0.6762, 0.9133, 0.7062, 0.8768, 0.7096, 0.9294, 0.8139, 0.9567, 0.7744, 0.986, 0.7881, 0.9728, 0.8271, 0.2501, 0.509, 0.2244, 0.5162, 0.2182, 0.4727, 0.236, 0.4716, 0.2402, 0.2952, 0.2242, 0.3582, 0.2025, 0.351, 0.2127, 0.2877, 0.9132, 0.858, 0.9294, 0.8139, 0.9728, 0.8271, 0.9671, 0.8734, 0.5144, 0.182, 0.5407, 0.177, 0.5412, 0.1891, 0.517, 0.1912, 0.517, 0.1912, 0.5412, 0.1891, 0.5463, 0.1996, 0.5189, 0.1998, 0.619, 0.163, 0.6665, 0.1501, 0.6665, 0.257, 0.6182, 0.2305, 0.5513, 0.4051, 0.5485, 0.4035, 0.5516, 0.3947, 0.553, 0.3978, 0.6049, 0.3026, 0.6344, 0.3494, 0.5589, 0.3843, 0.5529, 0.3611, 0.6004, 0.4049, 0.6028, 0.4046, 0.6028, 0.4147, 0.6011, 0.4146, 0.8347, 0.6541, 0.887, 0.6673, 0.8768, 0.7096, 0.8323, 0.7018, 0.1997, 0.4242, 0.1971, 0.4082, 0.2047, 0.4133, 0.2047, 0.4134, 0.2147, 0.4011, 0.2331, 0.3998, 0.2348, 0.4136, 0.2192, 0.4162, 0.3403, 0.4023, 0.3396, 0.4146, 0.3314, 0.4128, 0.3283, 0.4034, 0.09781, 0.4927, 0.1027, 0.4854, 0.1177, 0.4943, 0.1126, 0.5022, 0.9896, 0.7033, 0.9873, 0.6966, 0.988, 0.7009, 0.9997, 0.6959, 0.1971, 0.4082, 0.1997, 0.4242, 0.1428, 0.4574, 0.1312, 0.449, 0.2331, 0.3998, 0.2912, 0.397, 0.2901, 0.4076, 0.2348, 0.4136, 0.1027, 0.4854, 0.1312, 0.449, 0.1428, 0.4574, 0.1177, 0.4943, 0.984, 0.697, 0.9886, 0.6991, 0.9872, 0.699, 0.9834, 0.6988, 0.984, 0.697, 0.9834, 0.6988, 0.9796, 0.6985, 0.98, 0.6962, 0.3283, 0.4034, 0.3314, 0.4128, 0.2901, 0.4076, 0.2912, 0.397, 0.3994, 0.5094, 0.4515, 0.5094, 0.4519, 0.5169, 0.3916, 0.5169, 0.4023, 0.8126, 0.387, 0.7724, 0.3977, 0.7695, 0.4155, 0.816, 0.686, 0.7946, 0.7329, 0.7935, 0.7346, 0.7977, 0.6849, 0.8006, 0.5103, 0.1816, 0.524, 0.1718, 0.5407, 0.177, 0.5144, 0.182, 0.5153, 0.2014, 0.5333, 0.2134, 0.5166, 0.22, 0.5121, 0.2025, 0.9711, 0.6931, 0.98, 0.6962, 0.9796, 0.6985, 0.9715, 0.6995, 0.8801, 0.7543, 0.9221, 0.7365, 0.9407, 0.7561, 0.9058, 0.7859, 0.9873, 0.6966, 0.9872, 0.6979, 0.9881, 0.6998, 0.988, 0.7009, 0.9058, 0.7859, 0.9407, 0.7561, 0.9567, 0.7744, 0.9294, 0.8139, 0.9886, 0.6991, 0.9888, 0.7002, 0.9881, 0.6998, 0.9872, 0.699, 0.3655, 0.4374, 0.3805, 0.4773, 0.3697, 0.4798, 0.3524, 0.4337, 0.5543, 0.2053, 0.5674, 0.2025, 0.5571, 0.2409, 0.5431, 0.2269, 0.4983, 0.1518, 0.4907, 0.122, 0.5321, 0.1345, 0.5271, 0.1544, 0.9844, 0.6052, 0.9997, 0.6959, 0.9936, 0.6907, 0.9562, 0.6185, 0.9133, 0.7062, 0.9715, 0.6995, 0.9736, 0.7057, 0.9221, 0.7365, 0.8768, 0.7096, 0.9133, 0.7062, 0.9221, 0.7365, 0.8801, 0.7543, 0.9124, 0.6285, 0.934, 0.6443, 0.9145, 0.6762, 0.887, 0.6673, 0.9693, 0.5709, 0.9844, 0.6052, 0.9562, 0.6185, 0.9366, 0.6012, 0.9366, 0.6012, 0.9562, 0.6185, 0.934, 0.6443, 0.9124, 0.6285, 0.905, 0.5599, 0.9366, 0.6012, 0.9124, 0.6285, 0.8755, 0.6013, 0.9437, 0.537, 0.9693, 0.5709, 0.9366, 0.6012, 0.905, 0.5599, 0.8755, 0.6013, 0.9124, 0.6285, 0.887, 0.6673, 0.8347, 0.6541, 0.8323, 0.7018, 0.8768, 0.7096, 0.8801, 0.7543, 0.8323, 0.7583, 0.8732, 0.8131, 0.9058, 0.7859, 0.9294, 0.8139, 0.9132, 0.858, 0.8323, 0.7583, 0.8801, 0.7543, 0.9058, 0.7859, 0.8732, 0.8131, 0.9936, 0.6907, 0.9886, 0.6991, 0.984, 0.697, 0.9792, 0.6835, 0.9997, 0.6959, 0.988, 0.7009, 0.9893, 0.7009, 0.9936, 0.6907, 0.9562, 0.6185, 0.9936, 0.6907, 0.9792, 0.6835, 0.934, 0.6443, 0.934, 0.6443, 0.9792, 0.6835, 0.9711, 0.6931, 0.9145, 0.6762, 0.9407, 0.7561, 0.9806, 0.7108, 0.9896, 0.7033, 0.9567, 0.7744, 0.9221, 0.7365, 0.9736, 0.7057, 0.9806, 0.7108, 0.9407, 0.7561, 0.9834, 0.6988, 0.9872, 0.699, 0.9872, 0.6985, 0.9832, 0.7008, 0.9834, 0.6988, 0.9832, 0.7008, 0.9797, 0.7012, 0.9796, 0.6985, 0.9792, 0.6835, 0.984, 0.697, 0.98, 0.6962, 0.9711, 0.6931, 0.9806, 0.7108, 0.9832, 0.7008, 0.9872, 0.6985, 0.9896, 0.7033, 0.9736, 0.7057, 0.9797, 0.7012, 0.9832, 0.7008, 0.9806, 0.7108, 0.9715, 0.6995, 0.9796, 0.6985, 0.9797, 0.7012, 0.9736, 0.7057, 0.988, 0.7009, 0.9881, 0.6998, 0.9888, 0.7002, 0.9893, 0.7009, 0.9936, 0.6907, 0.9893, 0.7009, 0.9888, 0.7002, 0.9886, 0.6991, 0.9872, 0.699, 0.9881, 0.6998, 0.9872, 0.6979, 0.9872, 0.6985, 0.9872, 0.6985, 0.9872, 0.6979, 0.9873, 0.6966, 0.9896, 0.7033, 0.1009, 0.2918, 0.1465, 0.2825, 0.1491, 0.2901, 0.1033, 0.2999, 0.5674, 0.2025, 0.6182, 0.2305, 0.6049, 0.3026, 0.5571, 0.2409, 0.4907, 0.122, 0.4647, 0.02246, 0.5403, 0.05344, 0.5321, 0.1345, 0.5431, 0.2269, 0.5571, 0.2409, 0.5291, 0.2685, 0.5221, 0.2415, 0.7524, 0.3297, 0.7851, 0.3808, 0.7711, 0.3995, 0.7283, 0.3489, 0.6681, 0.4527, 0.7212, 0.4663, 0.7182, 0.4927, 0.667, 0.4916, 0.1384, 0.5245, 0.1416, 0.517, 0.1709, 0.529, 0.1697, 0.5365, 0.5271, 0.1544, 0.5321, 0.1345, 0.5603, 0.1673, 0.547, 0.17, 0.3395, 0.448, 0.3253, 0.4765, 0.3196, 0.4721, 0.3323, 0.4449, 0.5032, 0.1708, 0.4983, 0.1518, 0.5271, 0.1544, 0.524, 0.1718, 0.5463, 0.1996, 0.5543, 0.2053, 0.5431, 0.2269, 0.5333, 0.2134, 0.5571, 0.2409, 0.6049, 0.3026, 0.5529, 0.3611, 0.5291, 0.2685, 0.5746, 0.1846, 0.619, 0.163, 0.6182, 0.2305, 0.5674, 0.2025, 0.5603, 0.1673, 0.5865, 0.1073, 0.619, 0.163, 0.5746, 0.1846, 0.3518, 0.4008, 0.3403, 0.4023, 0.3207, 0.323, 0.3275, 0.3184, 0.5321, 0.1345, 0.5403, 0.05344, 0.5865, 0.1073, 0.5603, 0.1673, 0.524, 0.1718, 0.5271, 0.1544, 0.547, 0.17, 0.5407, 0.177, 0.2269, 0.5358, 0.1697, 0.5365, 0.1709, 0.529, 0.2257, 0.5262, 0.8144, 0.322, 0.8288, 0.3748, 0.8026, 0.3766, 0.7763, 0.322, 0.7763, 0.322, 0.8026, 0.3766, 0.7851, 0.3808, 0.7524, 0.3297, 0.5333, 0.2134, 0.5431, 0.2269, 0.5221, 0.2415, 0.5166, 0.22, 0.4647, 0.02246, 0.4588, 0.0002668, 0.534, 0.0002691, 0.5403, 0.05344, 0.5403, 0.05344, 0.534, 0.0002691, 0.6113, 0.05954, 0.5865, 0.1073, 0.2754, 0.5189, 0.2703, 0.5106, 0.3196, 0.4721, 0.3253, 0.4765, 0.7282, 0.4519, 0.7737, 0.4782, 0.768, 0.4876, 0.7212, 0.4663, 0.7851, 0.3808, 0.8074, 0.4119, 0.7938, 0.4339, 0.7711, 0.3995, 0.7565, 0.4191, 0.787, 0.4493, 0.7819, 0.4669, 0.74, 0.4384, 0.7212, 0.4663, 0.768, 0.4876, 0.7578, 0.505, 0.7182, 0.4927, 0.7283, 0.3489, 0.7711, 0.3995, 0.7565, 0.4191, 0.7145, 0.382, 0.6875, 0.4071, 0.74, 0.4384, 0.7282, 0.4519, 0.6746, 0.4311, 0.7145, 0.382, 0.7565, 0.4191, 0.74, 0.4384, 0.6875, 0.4071, 0.6746, 0.4311, 0.7282, 0.4519, 0.7212, 0.4663, 0.6681, 0.4527, 0.768, 0.4876, 0.8116, 0.5137, 0.8083, 0.5289, 0.7578, 0.505, 0.8448, 0.41, 0.8664, 0.4637, 0.8547, 0.4675, 0.825, 0.4099, 0.7938, 0.4339, 0.8388, 0.4796, 0.8317, 0.4853, 0.787, 0.4493, 0.7819, 0.4669, 0.8239, 0.4955, 0.8162, 0.5043, 0.7737, 0.4782, 0.8026, 0.3766, 0.825, 0.4099, 0.8074, 0.4119, 0.7851, 0.3808, 0.74, 0.4384, 0.7819, 0.4669, 0.7737, 0.4782, 0.7282, 0.4519, 0.7711, 0.3995, 0.7938, 0.4339, 0.787, 0.4493, 0.7565, 0.4191, 0.8288, 0.3748, 0.8448, 0.41, 0.825, 0.4099, 0.8026, 0.3766, 0.8388, 0.4796, 0.8447, 0.4833, 0.8355, 0.4891, 0.8317, 0.4853, 0.8239, 0.4955, 0.8277, 0.4984, 0.8213, 0.507, 0.8162, 0.5043, 0.8547, 0.4675, 0.8575, 0.4728, 0.8492, 0.4781, 0.8466, 0.4705, 0.8162, 0.5043, 0.8213, 0.507, 0.8171, 0.5159, 0.8116, 0.5137, 0.787, 0.4493, 0.8317, 0.4853, 0.8239, 0.4955, 0.7819, 0.4669, 0.8074, 0.4119, 0.8466, 0.4705, 0.8388, 0.4796, 0.7938, 0.4339, 0.7737, 0.4782, 0.8162, 0.5043, 0.8116, 0.5137, 0.768, 0.4876, 0.825, 0.4099, 0.8547, 0.4675, 0.8466, 0.4705, 0.8074, 0.4119, 0.861, 0.4809, 0.878, 0.5065, 0.8724, 0.5104, 0.8518, 0.4837, 0.8282, 0.511, 0.851, 0.526, 0.8511, 0.5257, 0.825, 0.518, 0.8518, 0.4837, 0.8724, 0.5104, 0.8674, 0.5147, 0.8505, 0.4866, 0.843, 0.4952, 0.8606, 0.5201, 0.8523, 0.5245, 0.8333, 0.506, 0.8664, 0.4637, 0.8686, 0.4684, 0.8575, 0.4728, 0.8547, 0.4675, 0.8116, 0.5137, 0.8171, 0.5159, 0.8147, 0.5312, 0.8083, 0.5289, 0.8317, 0.4853, 0.8355, 0.4891, 0.8277, 0.4984, 0.8239, 0.4955, 0.8466, 0.4705, 0.8492, 0.4781, 0.8447, 0.4833, 0.8388, 0.4796, 0.8572, 0.5263, 0.8606, 0.5201, 0.875, 0.5198, 0.8851, 0.5249, 0.851, 0.526, 0.8523, 0.5245, 0.8606, 0.5201, 0.8572, 0.5263, 0.8511, 0.5257, 0.851, 0.526, 0.8572, 0.5263, 0.8535, 0.5315, 0.8535, 0.5315, 0.8572, 0.5263, 0.8851, 0.5249, 0.8739, 0.5292, 0.8333, 0.506, 0.8523, 0.5245, 0.851, 0.526, 0.8282, 0.511, 0.8505, 0.4866, 0.8674, 0.5147, 0.8606, 0.5201, 0.843, 0.4952, 0.8732, 0.4759, 0.8878, 0.5005, 0.878, 0.5065, 0.861, 0.4809, 0.825, 0.518, 0.8511, 0.5257, 0.8535, 0.5315, 0.8247, 0.5337, 0.8171, 0.5159, 0.825, 0.518, 0.8247, 0.5337, 0.8147, 0.5312, 0.8686, 0.4684, 0.8732, 0.4759, 0.861, 0.4809, 0.8575, 0.4728, 0.8447, 0.4833, 0.8505, 0.4866, 0.843, 0.4952, 0.8355, 0.4891, 0.8277, 0.4984, 0.8333, 0.506, 0.8282, 0.511, 0.8213, 0.507, 0.8355, 0.4891, 0.843, 0.4952, 0.8333, 0.506, 0.8277, 0.4984, 0.8492, 0.4781, 0.853, 0.4853, 0.8526, 0.4854, 0.8447, 0.4833, 0.8213, 0.507, 0.8282, 0.511, 0.825, 0.518, 0.8171, 0.5159, 0.8575, 0.4728, 0.861, 0.4809, 0.8518, 0.4837, 0.8492, 0.4781, 0.853, 0.4853, 0.8528, 0.4854, 0.8528, 0.4854, 0.8526, 0.4854, 0.8518, 0.4837, 0.8528, 0.4854, 0.853, 0.4853, 0.8492, 0.4781, 0.8447, 0.4833, 0.8526, 0.4854, 0.8528, 0.4854, 0.8505, 0.4866, 0.8505, 0.4866, 0.8528, 0.4854, 0.8528, 0.4854, 0.8518, 0.4837, 0.2688, 0.7428, 0.2498, 0.7749, 0.2391, 0.7724, 0.261, 0.7353, 0.533, 0.4396, 0.504, 0.4054, 0.5126, 0.3966, 0.5461, 0.4362, 0.7761, 0.7579, 0.8149, 0.7165, 0.8188, 0.7187, 0.7787, 0.7609, 0.3623, 0.7428, 0.3209, 0.7428, 0.3212, 0.7353, 0.3691, 0.7353, 0.4004, 0.4001, 0.3655, 0.4374, 0.3524, 0.4337, 0.3927, 0.3905, 0.387, 0.7724, 0.3623, 0.7428, 0.3691, 0.7353, 0.3977, 0.7695, 0.3209, 0.7428, 0.2688, 0.7428, 0.261, 0.7353, 0.3212, 0.7353, 0.5846, 0.724, 0.6138, 0.7608, 0.6099, 0.7654, 0.5803, 0.7254, 0.0002668, 0.5768, 0.03934, 0.5717, 0.03793, 0.6162, 0.003989, 0.6588, 0.2021, 0.5396, 0.2477, 0.5594, 0.2544, 0.602, 0.2086, 0.5727, 0.03934, 0.5717, 0.08706, 0.5489, 0.07908, 0.5823, 0.03793, 0.6162, 0.08706, 0.5489, 0.1444, 0.537, 0.1478, 0.5784, 0.07908, 0.5823, 0.1444, 0.537, 0.2021, 0.5396, 0.2086, 0.5727, 0.1478, 0.5784, 0.2477, 0.5594, 0.29, 0.5588, 0.29, 0.6399, 0.2544, 0.602, 0.07908, 0.5823, 0.1478, 0.5784, 0.1488, 0.593, 0.08801, 0.5958, 0.1478, 0.5784, 0.2086, 0.5727, 0.2019, 0.5874, 0.1488, 0.593, 0.03793, 0.6162, 0.07908, 0.5823, 0.08801, 0.5958, 0.04869, 0.6262, 0.29, 0.6788, 0.2902, 0.7346, 0.278, 0.7348, 0.278, 0.6788, 0.2544, 0.602, 0.29, 0.6399, 0.2793, 0.6373, 0.2452, 0.6127, 0.29, 0.6399, 0.29, 0.6788, 0.278, 0.6788, 0.2793, 0.6373, 0.003989, 0.6588, 0.03793, 0.6162, 0.04869, 0.6262, 0.01606, 0.6538, 0.2086, 0.5727, 0.2544, 0.602, 0.2452, 0.6127, 0.2019, 0.5874, 0.5798, 0.5768, 0.5757, 0.6588, 0.5421, 0.6162, 0.5407, 0.5717, 0.3779, 0.5396, 0.3715, 0.5727, 0.3256, 0.602, 0.3323, 0.5594, 0.5407, 0.5717, 0.5421, 0.6162, 0.5009, 0.5823, 0.493, 0.5489, 0.493, 0.5489, 0.5009, 0.5823, 0.4322, 0.5784, 0.4356, 0.537, 0.4356, 0.537, 0.4322, 0.5784, 0.3715, 0.5727, 0.3779, 0.5396, 0.3323, 0.5594, 0.3256, 0.602, 0.29, 0.6399, 0.29, 0.5588, 0.5009, 0.5823, 0.492, 0.5958, 0.4313, 0.593, 0.4322, 0.5784, 0.4322, 0.5784, 0.4313, 0.593, 0.3781, 0.5874, 0.3715, 0.5727, 0.5421, 0.6162, 0.5313, 0.6262, 0.492, 0.5958, 0.5009, 0.5823, 0.29, 0.6788, 0.3021, 0.6788, 0.3021, 0.7348, 0.2902, 0.7346, 0.3256, 0.602, 0.3348, 0.6127, 0.3007, 0.6373, 0.29, 0.6399, 0.29, 0.6399, 0.3007, 0.6373, 0.3021, 0.6788, 0.29, 0.6788, 0.5757, 0.6588, 0.564, 0.6538, 0.5313, 0.6262, 0.5421, 0.6162, 0.3715, 0.5727, 0.3781, 0.5874, 0.3348, 0.6127, 0.3256, 0.602, 0.3478, 0.4163, 0.3395, 0.448, 0.3323, 0.4449, 0.3396, 0.4146, 0.1079, 0.5097, 0.1126, 0.5022, 0.1416, 0.517, 0.1384, 0.5245, 0.2192, 0.4162, 0.2275, 0.4458, 0.2062, 0.4511, 0.1997, 0.4242, 0.2192, 0.4162, 0.2348, 0.4136, 0.2396, 0.4405, 0.2275, 0.4458, 0.3396, 0.4146, 0.3323, 0.4449, 0.3054, 0.4285, 0.3314, 0.4128, 0.1126, 0.5022, 0.1177, 0.4943, 0.1451, 0.5091, 0.1416, 0.517, 0.1997, 0.4242, 0.2062, 0.4511, 0.1618, 0.4704, 0.1428, 0.4574, 0.2348, 0.4136, 0.2901, 0.4076, 0.2871, 0.4271, 0.2396, 0.4405, 0.1177, 0.4943, 0.1428, 0.4574, 0.1618, 0.4704, 0.1451, 0.5091, 0.3314, 0.4128, 0.3054, 0.4285, 0.2871, 0.4271, 0.2901, 0.4076, 0.2854, 0.08172, 0.2782, 0.08607, 0.2615, 0.05973, 0.2674, 0.05457, 0.01369, 0.05551, 0.04279, 0.03278, 0.04793, 0.03995, 0.02038, 0.06248, 0.1557, 0.1289, 0.1323, 0.1217, 0.1339, 0.09282, 0.1573, 0.09249, 0.1557, 0.1289, 0.1573, 0.09249, 0.1713, 0.09428, 0.1751, 0.1241, 0.2782, 0.08607, 0.271, 0.0905, 0.2409, 0.08412, 0.2615, 0.05973, 0.02038, 0.06248, 0.04793, 0.03995, 0.05348, 0.04754, 0.02773, 0.06976, 0.1323, 0.1217, 0.06356, 0.1033, 0.08091, 0.08445, 0.1339, 0.09282, 0.1751, 0.1241, 0.1713, 0.09428, 0.2235, 0.09156, 0.2331, 0.1096, 0.02773, 0.06976, 0.05348, 0.04754, 0.08091, 0.08445, 0.06356, 0.1033, 0.271, 0.0905, 0.2331, 0.1096, 0.2235, 0.09156, 0.2409, 0.08412, 0.1596, 0.1433, 0.1437, 0.1367, 0.1446, 0.1324, 0.1532, 0.1294, 0.1358, 0.145, 0.1323, 0.1217, 0.1446, 0.1324, 0.1437, 0.1367, 0.1557, 0.1289, 0.1625, 0.1458, 0.1596, 0.1433, 0.1532, 0.1294, 0.1323, 0.1217, 0.1557, 0.1289, 0.1532, 0.1294, 0.1446, 0.1324, 0.2135, 0.4039, 0.2172, 0.4156, 0.2047, 0.4134, 0.2047, 0.4133, 0.1971, 0.4082, 0.2147, 0.4011, 0.2135, 0.4039, 0.2047, 0.4133, 0.2147, 0.4011, 0.2192, 0.4162, 0.2172, 0.4156, 0.2135, 0.4039, 0.2192, 0.4162, 0.1997, 0.4242, 0.2047, 0.4134, 0.2172, 0.4156])
me_cube.materials.append(mat_material)
me_cube.use_remesh_preserve_volume = False
me_cube.use_remesh_preserve_attributes = False
me_cube.use_mirror_vertex_groups = False
me_cube.update()
arm_armature = bpy.data.armatures.new('Armature')  # bones are not reproduced

# ---- objects
ob_cube = bpy.data.objects.new('Cube', me_cube)
ob_lamp = bpy.data.objects.new('Lamp', light_lamp)
ob_armature = bpy.data.objects.new('Armature', arm_armature)

# ---- transforms, parenting, visibility, modifiers, constraints
ob_cube.parent = ob_armature
ob_cube.matrix_parent_inverse = Matrix(((1.0, 0.0, 0.0, -0.0), (0.0, 1.0, 0.0, -0.0), (0.0, 0.0, 1.0, -2.619), (0.0, 0.0, 0.0, 1.0)))
ob_cube.location = (0.0, 0.0, 4.367)
ob_cube.scale = (0.5, 0.5, 0.5)
ob_cube.lock_rotations_4d = False
ob_cube.empty_display_type = 'ARROWS'
ob_cube.lineart.crease_threshold = 0.0
_vg = ob_cube.vertex_groups.new(name='hips')
for _i, _w in zip([24, 25, 41, 52, 55, 56, 62, 71, 75, 79, 85, 94, 95, 96, 97, 98, 99, 100, 118, 119, 120, 121, 122, 123, 126, 127, 128, 129, 130, 131, 135, 136, 137, 140, 193, 194, 195, 196, 197, 198, 199, 200, 218, 219, 241, 244, 248, 255, 259, 263, 267, 276, 277, 278, 279, 280, 281, 282, 300, 301, 302, 303, 306, 307, 308, 309, 313, 314, 369, 370, 371, 372, 373, 374, 375, 376, 377, 378, 379, 380, 381, 382, 383, 384, 385, 386, 387, 388, 389, 390, 391, 392, 393, 394, 395, 396, 397, 398, 399, 400, 401, 402, 403, 404, 405, 406, 407, 408, 409, 410, 411, 412, 413, 414, 415, 416, 417], [0.1076, 0.1103, 0.6694, 0.4227, 0.4891, 0.7271, 0.4896, 0.05006, 0.008535, 0.6088, 0.6546, 0.003903, 0.103, 0.05825, 0.1099, 0.1125, 0.06609, 0.09637, 0.005158, 0.007997, 0.003629, 0.5836, 0.1505, 0.1765, 0.3024, 0.7081, 0.2731, 0.2329, 0.0846, 0.683, 0.1198, 0.03401, 0.6333, 0.0679, 0.4436, 0.4252, 0.1878, 0.3778, 0.5073, 0.5449, 0.3856, 0.5042, 0.1059, 0.1121, 0.4229, 0.4887, 0.4898, 0.0501, 0.008522, 0.6086, 0.6565, 0.003305, 0.1039, 0.05881, 0.1108, 0.1111, 0.06628, 0.09803, 0.005149, 0.008002, 0.003612, 0.5842, 0.3025, 0.273, 0.233, 0.08458, 0.1199, 0.6328, 0.4518, 0.416, 0.19, 0.3824, 0.4979, 0.5473, 0.388, 0.5145, 0.6195, 0.3948, 0.6383, 0.4685, 0.6543, 0.4284, 0.4892, 0.493, 0.5423, 0.2453, 0.4105, 0.4166, 0.5667, 0.5531, 0.7294, 0.2232, 0.4019, 0.519, 0.5224, 0.4521, 0.4111, 0.4097, 0.5091, 0.3913, 0.6189, 0.6405, 0.4724, 0.4283, 0.4882, 0.4934, 0.5044, 0.2464, 0.41, 0.4196, 0.2249, 0.4016, 0.5169, 0.5247, 0.4572, 0.4037, 0.4151]): _vg.add([_i], _w, 'REPLACE')
_vg = ob_cube.vertex_groups.new(name='torso')
for _i, _w in zip([41, 48, 50, 52, 55, 56, 59, 62, 70, 71, 75, 79, 82, 83, 84, 85, 118, 119, 120, 121, 122, 123, 126, 127, 128, 129, 130, 131, 133, 135, 136, 137, 139, 140, 195, 196, 199, 237, 239, 241, 244, 248, 254, 255, 259, 263, 266, 267, 300, 301, 302, 303, 306, 307, 308, 309, 311, 313, 314, 316, 371, 372, 375, 377, 378, 379, 380, 381, 382, 383, 384, 386, 387, 388, 391, 392, 393, 396, 397, 398, 400, 401, 402, 403, 404, 405, 406, 408, 409, 410, 411, 412, 415, 416, 417], [0.0832, 0.05276, 0.136, 0.1984, 0.1914, 0.0936, 0.008027, 0.1642, 0.001796, 0.2643, 0.2296, 0.1933, 0.3861, 0.0006598, 0.1094, 0.09861, 0.07526, 0.05898, 0.09354, 0.2087, 0.6509, 0.5525, 0.3131, 0.1351, 0.4206, 0.3587, 0.5806, 0.1126, 0.02618, 0.4775, 0.5625, 0.1003, 0.06204, 0.4917, 0.02432, 0.03626, 0.03758, 0.05276, 0.1361, 0.1985, 0.1914, 0.1646, 0.00183, 0.2643, 0.2296, 0.1933, 0.0006817, 0.0985, 0.07526, 0.05899, 0.09357, 0.2088, 0.3133, 0.4206, 0.3587, 0.5806, 0.02618, 0.4775, 0.1003, 0.06205, 0.02463, 0.03639, 0.03676, 0.08637, 0.01353, 0.08442, 0.01724, 0.06964, 0.1812, 0.1744, 0.1501, 0.07132, 0.08091, 0.08292, 0.07829, 0.05333, 0.0604, 0.005335, 0.002127, 0.06099, 0.01382, 0.08637, 0.08424, 0.01681, 0.1813, 0.1746, 0.1506, 0.07142, 0.08079, 0.08305, 0.05344, 0.06009, 0.004636, 0.002626, 0.06103]): _vg.add([_i], _w, 'REPLACE')
_vg = ob_cube.vertex_groups.new(name='chest')
for _i, _w in zip([1, 3, 5, 6, 7, 9, 11, 16, 18, 22, 28, 31, 32, 33, 36, 39, 43, 44, 46, 47, 48, 50, 54, 57, 58, 59, 60, 61, 68, 70, 71, 75, 78, 82, 84, 87, 117, 122, 124, 136, 140, 203, 204, 207, 210, 212, 216, 222, 225, 226, 227, 231, 234, 236, 237, 239, 243, 245, 246, 247, 252, 254, 255, 259, 262, 269, 299, 304], [0.0002243, 0.008149, 0.1114, 0.05348, 0.0001829, 0.06804, 0.004485, 0.06053, 0.05038, 0.1145, 0.2461, 0.009403, 0.1138, 0.07263, 0.374, 0.064, 0.2299, 0.331, 7.631e-05, 0.05913, 0.1539, 0.1081, 0.2752, 0.5781, 0.4929, 0.4846, 0.5033, 0.5931, 0.5288, 0.5012, 0.03975, 0.06503, 0.3226, 0.1395, 0.5591, 0.3394, 0.07146, 0.004512, 0.008817, 0.1175, 0.04058, 0.05332, 0.0001404, 0.004466, 0.0605, 0.05021, 0.1145, 0.2461, 0.009401, 0.1138, 0.0726, 0.06391, 0.2298, 0.05885, 0.1539, 0.1081, 0.2752, 0.5781, 0.4929, 0.5033, 0.5287, 0.5011, 0.03975, 0.06503, 0.3226, 0.3393, 0.07144, 0.008816]): _vg.add([_i], _w, 'REPLACE')
_vg = ob_cube.vertex_groups.new(name='head')
for _i, _w in zip([0, 1, 3, 4, 5, 6, 7, 9, 11, 12, 13, 15, 16, 18, 19, 21, 22, 28, 29, 30, 31, 32, 33, 34, 35, 36, 37, 38, 39, 40, 42, 43, 44, 45, 46, 47, 48, 49, 50, 51, 53, 54, 57, 58, 59, 60, 61, 63, 64, 65, 66, 67, 68, 69, 70, 71, 72, 73, 74, 75, 76, 77, 78, 82, 84, 86, 87, 88, 117, 124, 125, 132, 136, 138, 140, 202, 203, 204, 207, 208, 210, 212, 213, 215, 216, 222, 223, 224, 225, 226, 227, 228, 229, 230, 231, 232, 233, 234, 235, 236, 237, 238, 239, 240, 242, 243, 245, 246, 247, 249, 250, 251, 252, 253, 254, 255, 256, 257, 258, 259, 260, 261, 262, 268, 269, 270, 299, 304, 305, 310, 315, 418, 419, 420, 421, 422, 423, 424, 425, 426, 427, 428, 429, 430, 431, 432, 433, 434, 435, 436, 437, 438, 439, 440, 441, 442, 443, 444, 445], [0.9998, 0.9706, 0.966, 0.9734, 0.8698, 0.9374, 0.9706, 0.9207, 0.9679, 0.9931, 0.9954, 0.9926, 0.9289, 0.9405, 0.9915, 0.9909, 0.8662, 0.7271, 0.9994, 0.9719, 0.9653, 0.8669, 0.9151, 0.993, 0.9924, 0.5635, 0.9994, 0.9729, 0.9254, 0.995, 0.999, 0.7252, 0.6325, 0.9987, 0.9705, 0.9304, 0.0922, 0.9944, 0.08184, 0.975, 0.9983, 0.6686, 0.3638, 0.3883, 0.4357, 0.373, 0.3711, 0.977, 0.9769, 0.9749, 0.9798, 0.9769, 0.3919, 0.975, 0.4161, 0.01877, 0.975, 0.9766, 0.9807, 0.009846, 0.9785, 0.9986, 0.6303, 0.1145, 0.1143, 0.9994, 0.6026, 0.9926, 0.9168, 0.9656, 0.9707, 0.9997, 0.007828, 0.9931, 0.02241, 0.9737, 0.9376, 0.9706, 0.9679, 0.9954, 0.9289, 0.9407, 0.9915, 0.9909, 0.8662, 0.7271, 0.9994, 0.9719, 0.9653, 0.8669, 0.9151, 0.993, 0.9925, 0.9731, 0.9255, 0.995, 0.999, 0.7252, 0.971, 0.9307, 0.0922, 0.9944, 0.08184, 0.975, 0.9983, 0.6686, 0.3638, 0.3883, 0.373, 0.9769, 0.9798, 0.9769, 0.3919, 0.975, 0.4162, 0.01877, 0.975, 0.9766, 0.9808, 0.009847, 0.9789, 0.9986, 0.6303, 0.9994, 0.6026, 0.9926, 0.9168, 0.9656, 0.9707, 0.9997, 0.9931, 0.9875, 0.9864, 0.9904, 0.9858, 0.9847, 0.985, 0.989, 0.9863, 0.9901, 0.9864, 0.9874, 0.9904, 0.9859, 0.9847, 0.985, 0.989, 0.9864, 0.9901, 0.9864, 0.9874, 0.9741, 0.9725, 0.9793, 0.9775, 0.9745, 0.9732, 0.9794, 0.9771]): _vg.add([_i], _w, 'REPLACE')
_vg = ob_cube.vertex_groups.new(name='clavicle.L')
for _i, _w in zip([48, 50, 52, 54, 55, 58, 60, 61, 62, 68, 70, 71, 75, 78, 79, 80, 81, 82, 83, 84, 85, 118, 119, 120, 121, 122, 123, 126, 128, 129, 130, 133, 135, 136, 139, 140, 141, 144, 145, 146, 147, 148, 199, 239, 255, 313, 379, 382, 383, 384, 386, 387, 388, 392, 398], [0.5145, 0.5554, 0.1245, 0.01418, 0.07134, 0.06105, 0.07176, 0.0001477, 0.1108, 0.08947, 0.0134, 0.5042, 0.5008, 0.02842, 0.04765, 0.06983, 0.1203, 0.1526, 0.6775, 0.08432, 0.005889, 0.6875, 0.7668, 0.7678, 0.06925, 0.05313, 0.09719, 0.2415, 0.1512, 0.2444, 0.2071, 0.2498, 0.2839, 0.09737, 0.7408, 0.1598, 0.01917, 0.009071, 0.0778, 0.05843, 0.03308, 0.03177, 0.001145, 0.0261, 0.04766, 0.02144, 0.002442, 0.1129, 0.06576, 0.0998, 0.03202, 0.008334, 0.05141, 0.01053, 0.02366]): _vg.add([_i], _w, 'REPLACE')
_vg = ob_cube.vertex_groups.new(name='upperArm.L')
for _i, _w in zip([48, 50, 57, 58, 71, 75, 80, 81, 83, 118, 119, 120, 126, 128, 129, 130, 133, 134, 135, 139, 141, 142, 143, 144, 145, 146, 147, 148, 149, 150, 152, 153, 154, 155, 156, 162], [0.1646, 0.05595, 0.02228, 0.03357, 0.0275, 0.1134, 0.9037, 0.8388, 0.2537, 0.1859, 0.123, 0.08701, 0.01125, 0.02114, 0.03895, 0.04957, 0.6753, 0.05247, 0.004104, 0.1485, 0.9154, 0.9368, 0.9709, 0.9578, 0.9121, 0.9279, 0.9053, 0.8967, 0.05765, 0.107, 0.8096, 0.8968, 0.713, 0.1956, 0.05893, 0.02627]): _vg.add([_i], _w, 'REPLACE')
_vg = ob_cube.vertex_groups.new(name='lowerArm.L')
for _i, _w in zip([134, 141, 142, 147, 148, 149, 150, 152, 153, 154, 155, 156, 157, 158, 159, 161, 162, 163, 164, 165, 166, 167, 169, 170, 171, 172, 173, 187, 188], [0.9064, 0.03224, 0.02519, 0.04469, 0.0534, 0.8944, 0.8832, 0.1829, 0.09269, 0.2704, 0.789, 0.8965, 0.02529, 0.07357, 0.8106, 0.8204, 0.7848, 0.7786, 0.7757, 0.1557, 0.004868, 0.2431, 0.3202, 0.1205, 0.08572, 0.2576, 0.07372, 0.04472, 0.008537]): _vg.add([_i], _w, 'REPLACE')
_vg = ob_cube.vertex_groups.new(name='hand.L')
for _i, _w in zip([151, 159, 160, 161, 162, 163, 164, 165, 166, 167, 169, 170, 171, 172, 173, 174, 175, 176, 177, 178, 179, 180, 181, 182, 183, 184, 185, 186, 187, 188], [0.06134, 0.07336, 0.9549, 0.06832, 0.009453, 0.02593, 0.0729, 0.04569, 0.06164, 0.6324, 0.3714, 0.02338, 0.04876, 0.5595, 0.221, 0.9506, 0.9965, 0.9994, 0.9422, 0.9136, 0.9361, 0.9798, 0.9663, 0.06854, 0.9099, 0.7089, 0.2534, 0.3277, 0.2085, 0.8452]): _vg.add([_i], _w, 'REPLACE')
_vg = ob_cube.vertex_groups.new(name='thumb.L')
for _i, _w in zip([161, 162, 163, 164, 167, 168, 169, 170, 171, 172, 177, 178, 179, 182, 183, 187, 188, 189, 190, 191, 192], [0.07427, 0.1341, 0.1393, 0.01501, 0.02354, 0.9589, 0.2827, 0.8342, 0.8571, 0.07894, 0.05323, 0.08093, 0.05998, 0.9198, 0.06252, 0.732, 0.06733, 1.003, 1.001, 0.9958, 1.003]): _vg.add([_i], _w, 'REPLACE')
_vg = ob_cube.vertex_groups.new(name='clavicle.R')
for _i, _w in zip([50, 61, 71, 82, 84, 122, 123, 135, 136, 140, 237, 239, 241, 243, 244, 246, 247, 248, 252, 254, 255, 259, 262, 263, 264, 265, 266, 267, 300, 301, 302, 303, 306, 307, 308, 309, 311, 313, 316, 317, 320, 321, 322, 323, 324, 375, 402, 404, 405, 406, 408, 409, 410, 411, 417], [0.02609, 0.0001471, 0.04765, 0.1527, 0.08432, 0.05313, 0.09719, 0.02144, 0.09737, 0.1598, 0.5145, 0.5553, 0.1246, 0.01418, 0.07137, 0.06105, 0.07175, 0.1111, 0.08947, 0.01338, 0.5042, 0.5008, 0.02842, 0.04766, 0.06983, 0.1203, 0.6775, 0.006021, 0.6875, 0.7668, 0.7678, 0.0693, 0.2416, 0.1512, 0.2444, 0.2071, 0.2498, 0.2839, 0.7408, 0.01917, 0.009071, 0.0778, 0.05844, 0.03308, 0.03177, 0.0004921, 0.00229, 0.113, 0.06583, 0.1002, 0.03222, 0.008189, 0.05157, 0.01078, 0.02391]): _vg.add([_i], _w, 'REPLACE')
_vg = ob_cube.vertex_groups.new(name='upperArm.R')
for _i, _w in zip([237, 239, 245, 246, 255, 259, 264, 265, 266, 300, 301, 302, 306, 307, 308, 309, 311, 312, 313, 316, 317, 318, 319, 320, 321, 322, 323, 324, 325, 326, 328, 329, 330, 331, 332, 338], [0.1646, 0.05595, 0.02228, 0.03357, 0.02751, 0.1134, 0.9037, 0.8388, 0.2537, 0.1859, 0.123, 0.08701, 0.01128, 0.02114, 0.03896, 0.04957, 0.6753, 0.05247, 0.004108, 0.1485, 0.9154, 0.9368, 0.9709, 0.9578, 0.9121, 0.9279, 0.9053, 0.8967, 0.05765, 0.107, 0.8096, 0.8968, 0.713, 0.1956, 0.05893, 0.02627]): _vg.add([_i], _w, 'REPLACE')
_vg = ob_cube.vertex_groups.new(name='lowerArm.R')
for _i, _w in zip([312, 317, 318, 323, 324, 325, 326, 328, 329, 330, 331, 332, 333, 334, 335, 337, 338, 339, 340, 341, 342, 343, 345, 346, 347, 348, 349, 363, 364], [0.9064, 0.03224, 0.02519, 0.04469, 0.0534, 0.8944, 0.8832, 0.1829, 0.09269, 0.2704, 0.789, 0.8965, 0.02531, 0.07358, 0.8106, 0.8204, 0.7849, 0.7786, 0.7757, 0.1557, 0.00487, 0.243, 0.3201, 0.1206, 0.08581, 0.2575, 0.07374, 0.04468, 0.00851]): _vg.add([_i], _w, 'REPLACE')
_vg = ob_cube.vertex_groups.new(name='hand.R')
for _i, _w in zip([327, 335, 336, 337, 338, 339, 340, 341, 342, 343, 345, 346, 347, 348, 349, 350, 351, 352, 353, 354, 355, 356, 357, 358, 359, 360, 361, 362, 363, 364], [0.06133, 0.07337, 0.9548, 0.06832, 0.009462, 0.02594, 0.0729, 0.04567, 0.06164, 0.6324, 0.3715, 0.02345, 0.04887, 0.5595, 0.221, 0.9505, 0.9966, 0.9993, 0.9421, 0.9133, 0.9359, 0.9799, 0.9661, 0.06848, 0.9099, 0.7087, 0.2533, 0.3276, 0.2085, 0.8452]): _vg.add([_i], _w, 'REPLACE')
_vg = ob_cube.vertex_groups.new(name='thumb.R')
for _i, _w in zip([337, 338, 339, 340, 343, 344, 345, 346, 347, 348, 353, 354, 355, 358, 359, 363, 364, 365, 366, 367, 368], [0.07426, 0.1341, 0.1393, 0.01501, 0.02354, 0.9589, 0.2826, 0.8341, 0.8569, 0.07895, 0.05336, 0.08117, 0.06021, 0.9199, 0.06253, 0.7321, 0.06734, 1.003, 1.001, 0.9959, 1.003]): _vg.add([_i], _w, 'REPLACE')
_vg = ob_cube.vertex_groups.new(name='upperLeg.L')
for _i, _w in zip([20, 24, 25, 26, 27, 41, 52, 55, 56, 62, 79, 85, 89, 90, 91, 92, 93, 94, 95, 96, 97, 98, 99, 100, 103, 106, 121, 126, 127, 128, 129, 131, 137, 193, 194, 195, 196, 197, 198, 199, 200, 267, 280, 314, 369, 370, 373, 374, 376, 377, 378, 379, 380, 381, 382, 383, 384, 385, 386, 387, 388, 389, 390, 391, 392, 393, 394, 395, 396, 397, 398, 399, 400, 401, 402, 403, 407, 413, 414, 415, 416], [0.002949, 0.829, 0.8259, 0.8362, 0.851, 0.1062, 0.2152, 0.2045, 0.07273, 0.1971, 0.09192, 0.1709, 0.9312, 0.516, 0.5676, 0.8918, 0.5705, 0.8834, 0.7981, 0.8361, 0.7911, 0.8311, 0.9035, 0.849, 6.411e-05, 0.04454, 0.0864, 0.09177, 0.057, 0.09467, 0.1056, 0.07971, 0.1779, 0.4496, 0.4828, 0.7069, 0.5117, 0.3431, 0.2974, 0.4914, 0.324, 0.005193, 0.009143, 0.03591, 0.05638, 0.05643, 0.1485, 0.1475, 0.1431, 0.2088, 0.4899, 0.2028, 0.4019, 0.1228, 0.2401, 0.2283, 0.2203, 0.2318, 0.6085, 0.4354, 0.4022, 0.2125, 0.2135, 0.08046, 0.652, 0.4689, 0.2976, 0.2537, 0.4288, 0.4879, 0.4439, 0.2738, 0.07001, 0.0403, 0.008016, 0.06958, 0.1932, 0.1863, 0.2137, 0.06043, 0.06161]): _vg.add([_i], _w, 'REPLACE')
_vg = ob_cube.vertex_groups.new(name='lowerLeg.L')
for _i, _w in zip([10, 20, 24, 25, 26, 27, 89, 90, 91, 92, 93, 94, 95, 96, 97, 98, 101, 102, 103, 104, 105, 106, 107, 108, 109, 112, 195, 196, 392], [0.006151, 0.8842, 0.03355, 0.01787, 0.136, 0.102, 0.04771, 0.4917, 0.4209, 0.07501, 0.4147, 0.07737, 0.07025, 0.08732, 0.0732, 0.0003634, 0.9086, 0.7379, 0.8512, 0.07253, 0.1459, 0.8641, 0.007485, 0.02424, 0.1253, 0.1103, 0.01837, 0.001821, 0.0003851]): _vg.add([_i], _w, 'REPLACE')
_vg = ob_cube.vertex_groups.new(name='foot.L')
for _i, _w in zip([2, 8, 14, 17, 23, 27, 101, 102, 103, 104, 105, 107, 108, 110, 111, 112, 113, 114, 115, 116], [0.9996, 1.0, 0.9775, 0.06479, 0.9927, 0.001225, 0.06126, 0.2047, 0.05532, 0.9006, 0.8415, 0.1622, 0.0936, 0.9524, 0.973, 0.002324, 0.9964, 0.9955, 0.9908, 0.9901]): _vg.add([_i], _w, 'REPLACE')
_vg = ob_cube.vertex_groups.new(name='upperLeg.R')
for _i, _w in zip([41, 56, 85, 98, 100, 127, 131, 137, 193, 194, 197, 198, 200, 214, 218, 219, 220, 221, 241, 244, 248, 263, 267, 271, 272, 273, 274, 275, 276, 277, 278, 279, 280, 281, 282, 285, 288, 303, 306, 307, 308, 314, 369, 370, 371, 372, 373, 374, 375, 376, 377, 378, 379, 380, 381, 385, 389, 390, 391, 394, 395, 396, 397, 399, 400, 401, 402, 403, 404, 405, 406, 407, 408, 409, 410, 411, 412, 413, 414, 415, 416, 417], [0.1039, 0.073, 0.006301, 0.001332, 0.0008117, 0.0571, 0.07815, 0.03121, 0.05856, 0.04003, 0.1232, 0.1475, 0.1496, 0.002934, 0.8281, 0.8247, 0.8359, 0.8508, 0.2146, 0.2038, 0.1962, 0.09114, 0.1697, 0.9311, 0.516, 0.5674, 0.8916, 0.5705, 0.8829, 0.7974, 0.8353, 0.7891, 0.8286, 0.903, 0.8482, 5.182e-05, 0.0445, 0.08593, 0.09141, 0.0943, 0.1052, 0.1761, 0.4438, 0.4806, 0.7038, 0.5039, 0.3272, 0.295, 0.4903, 0.3205, 0.03459, 0.05951, 0.009544, 0.07217, 0.1203, 0.2017, 0.2113, 0.2176, 0.08051, 0.1547, 0.2141, 0.06325, 0.04587, 0.1948, 0.4828, 0.2066, 0.2016, 0.401, 0.2395, 0.2279, 0.2191, 0.2738, 0.6068, 0.4337, 0.3996, 0.6495, 0.4669, 0.2746, 0.2518, 0.4272, 0.4814, 0.4392]): _vg.add([_i], _w, 'REPLACE')
_vg = ob_cube.vertex_groups.new(name='lowerLeg.R')
for _i, _w in zip([206, 214, 218, 219, 220, 221, 271, 272, 273, 274, 275, 276, 277, 278, 279, 280, 283, 284, 285, 286, 287, 288, 289, 290, 291, 294, 371, 372, 375, 411], [0.006151, 0.8842, 0.0336, 0.01777, 0.136, 0.102, 0.04771, 0.4917, 0.4209, 0.07501, 0.4147, 0.07737, 0.07029, 0.08735, 0.07313, 0.0003589, 0.9086, 0.7379, 0.8512, 0.07253, 0.1459, 0.8641, 0.007485, 0.02424, 0.1253, 0.1103, 0.01865, 0.001065, 0.0001565, 0.0005632]): _vg.add([_i], _w, 'REPLACE')
_vg = ob_cube.vertex_groups.new(name='foot.R')
for _i, _w in zip([201, 205, 209, 211, 217, 221, 283, 284, 285, 286, 287, 289, 290, 292, 293, 294, 295, 296, 297, 298], [0.9996, 1.0, 0.9775, 0.06479, 0.9927, 0.001224, 0.06126, 0.2047, 0.05532, 0.9006, 0.8415, 0.1622, 0.0936, 0.9524, 0.973, 0.002324, 0.9964, 0.9955, 0.9908, 0.9901]): _vg.add([_i], _w, 'REPLACE')
_vg = ob_cube.vertex_groups.new(name='armIK.L')
for _i, _w in zip([134, 149, 151, 156, 157, 158, 159, 160, 163, 164, 165, 166, 167, 172, 173, 174, 181, 184, 185, 186, 188], [0.02875, 0.04539, 0.9176, 0.03373, 0.9504, 0.916, 0.1009, 0.03388, 0.01153, 0.1133, 0.7869, 0.9073, 0.08672, 0.1018, 0.6906, 0.04279, 0.006099, 0.2663, 0.7216, 0.6543, 0.058]): _vg.add([_i], _w, 'REPLACE')
_vg = ob_cube.vertex_groups.new(name='legIK.L')
for _i, _w in zip([10, 17, 20, 102, 103, 104, 106, 107, 108, 109, 110, 111, 112], [0.9663, 0.924, 0.0697, 0.02022, 0.06787, 0.00279, 0.06833, 0.8083, 0.8684, 0.8471, 0.00747, 0.07008, 0.8586]): _vg.add([_i], _w, 'REPLACE')
_vg = ob_cube.vertex_groups.new(name='armIK.R')
for _i, _w in zip([312, 325, 327, 332, 333, 334, 335, 336, 339, 340, 341, 342, 343, 348, 349, 350, 357, 360, 361, 362, 364], [0.02875, 0.04539, 0.9176, 0.03373, 0.9504, 0.916, 0.1009, 0.03419, 0.01153, 0.1133, 0.7869, 0.9073, 0.08672, 0.1019, 0.6906, 0.04288, 0.00641, 0.2665, 0.7216, 0.6543, 0.058]): _vg.add([_i], _w, 'REPLACE')
_vg = ob_cube.vertex_groups.new(name='legIK.R')
for _i, _w in zip([206, 211, 214, 284, 285, 286, 288, 289, 290, 291, 292, 293, 294], [0.9663, 0.924, 0.0697, 0.02022, 0.06787, 0.00279, 0.06833, 0.8083, 0.8684, 0.8471, 0.00747, 0.07008, 0.8586]): _vg.add([_i], _w, 'REPLACE')
_m = ob_cube.modifiers.new('Armature', 'ARMATURE')
_m.object = ob_armature
ob_lamp.location = (4.076, 1.005, 5.904)
ob_lamp.rotation_euler = (0.6503, 0.05522, 1.866)
ob_lamp.lock_rotations_4d = False
ob_lamp.empty_display_type = 'ARROWS'
ob_lamp.color = (0.0, 0.0, 0.0, 0.0)
ob_lamp.lineart.crease_threshold = 0.0
ob_armature.location = (0.0, 0.0, 2.619)
ob_armature.show_in_front = True
ob_armature.lineart.crease_threshold = 0.0

# ---- collection membership
col_collection_1.objects.link(ob_cube)
col_collection_1.objects.link(ob_lamp)
col_collection_8.objects.link(ob_armature)

# ---- scene / render settings (as saved in the file)
scene.frame_start = 1; scene.frame_end = 680; scene.frame_set(692)
scene.render.engine = 'BLENDER_EEVEE_NEXT'
scene.render.resolution_percentage = 50
scene.render.dither_intensity = 0.0
scene.cycles.use_denoising = False
scene.cycles.samples = 128
scene.cycles.sampling_pattern = 'TABULATED_SOBOL'
scene.cycles.use_adaptive_sampling = False
scene.cycles.use_light_tree = False
scene.cycles.blur_glossy = 0.0
scene.cycles.sample_clamp_indirect = 0.0
scene.view_settings.view_transform = 'Standard'
bpy.context.view_layer.update()

# ---- added for rendering (the .blend has no active camera): camera
cam_auto = bpy.data.cameras.new('AutoCamera')
cam_auto.lens = 50.0
cam_auto.sensor_width = 36.0
cam_auto.clip_end = 1000.0
ob_auto_camera = bpy.data.objects.new('AutoCamera', cam_auto)
scene.collection.objects.link(ob_auto_camera)
ob_auto_camera.location = (9.23235, -9.81939, 10.9777)
ob_auto_camera.rotation_euler = (1.09748, -7.21219e-08, 0.694738)
scene.camera = ob_auto_camera
bpy.context.view_layer.update()
